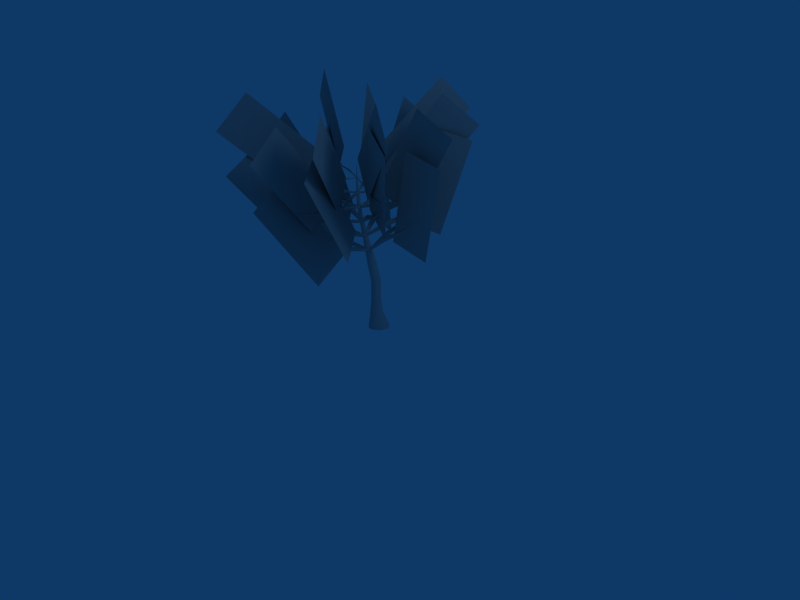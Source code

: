 # Source: great_succ_bb2_e.obj.blend  (saved by Blender 2.45.0; exported with 4.5.12 LTS)
import bpy
from mathutils import Matrix  # noqa: F401  (used for matrix-valued properties, if any)

bpy.ops.wm.read_factory_settings(use_empty=True)
scene = bpy.context.scene
scene.name = 'Scene'

# ---- collections
col_collection_1 = bpy.data.collections.new('Collection 1'); scene.collection.children.link(col_collection_1)

# ---- materials (node trees are filled in below, after node groups)
mat_pmat3 = bpy.data.materials.new('pmat3')
mat_pmat3.alpha_threshold = 0.0
mat_pmat3.diffuse_color = (0.7, 0.7, 0.7, 1.0)
mat_pmat3.roughness = 0.5
mat_pmat3.line_color = (0.0, 0.0, 0.0, 1.0)
mat_pmat1 = bpy.data.materials.new('pmat1')
mat_pmat1.alpha_threshold = 0.0
mat_pmat1.diffuse_color = (0.7, 0.7, 0.7, 1.0)
mat_pmat1.roughness = 0.5
mat_pmat1.line_color = (0.0, 0.0, 0.0, 1.0)
mat_pmat2 = bpy.data.materials.new('pmat2')
mat_pmat2.alpha_threshold = 0.0
mat_pmat2.diffuse_color = (0.7, 0.7, 0.7, 1.0)
mat_pmat2.roughness = 0.5
mat_pmat2.line_color = (0.0, 0.0, 0.0, 1.0)

# ---- material node trees

# ---- world
world_world = bpy.data.worlds.new('World'); scene.world = world_world
world_world.color = (0.05656, 0.2208, 0.4)
world_world.use_sun_shadow = False
world_world.sun_shadow_jitter_overblur = 0.0
world_world.cycles.sampling_method = 'MANUAL'
world_world.cycles.sample_map_resolution = 256

# ---- cameras
cam_camera = bpy.data.cameras.new('Camera')
cam_camera.passepartout_alpha = 0.2
cam_camera.clip_end = 100.0
cam_camera.lens = 35.0
cam_camera.ortho_scale = 7.314
cam_camera.show_passepartout = False
cam_camera.show_safe_areas = True
cam_camera.dof.focus_distance = 0.0
cam_camera.dof.aperture_fstop = 128.0

# ---- lights
light_spot = bpy.data.lights.new('Spot', 'POINT')
light_spot.transmission_factor = 0.0
light_spot.cutoff_distance = 30.0
light_spot.energy = 100.0
light_spot.shadow_buffer_clip_start = 1.001
light_spot.shadow_soft_size = 1.0
light_spot.shadow_maximum_resolution = 0.006
light_spot.use_absolute_resolution = True
light_spot.cycles.use_multiple_importance_sampling = False

# ---- meshes
me_plant_pmat3 = bpy.data.meshes.new('plant_pmat3')
me_plant_pmat3.from_pydata([(4.591, 0.0, 19.63), (2.775, 0.0, 10.31), (7.192, 0.0, 9.447), (9.008, 0.0, 18.77), (-3.297, 8.001, 17.0), (-0.3938, 3.462, 9.17), (0.2713, 7.415, 7.125), (-2.632, 11.95, 14.95), (-10.62, 1e-06, 14.49), (-3.711, 1e-06, 7.968), (-6.801, 1e-06, 4.696), (-13.71, 2e-06, 11.22), (-3.297, -8.001, 17.0), (-0.3938, -3.462, 9.17), (0.2713, -7.415, 7.125), (-2.632, -11.95, 14.95), (2.923, 4.536, 20.89), (1.558, 1.787, 11.9), (5.346, 3.889, 10.68), (6.711, 6.638, 19.67), (-7.889, 6.772, 17.48), (-2.865, 2.894, 10.41), (-4.202, 6.189, 7.65), (-9.226, 10.07, 14.72), (-10.17, -4.289, 16.75), (-3.872, -1.852, 10.06), (-6.353, -3.959, 6.958), (-12.65, -6.396, 13.64), (0.4233, -7.007, 20.11), (0.6086, -2.832, 11.58), (3.258, -6.122, 10.03), (3.073, -10.3, 18.56), (-0.453, 7.739, 21.3), (-0.508, 2.955, 13.09), (1.59, 6.388, 11.08), (1.645, 11.17, 19.29), (-11.17, 3.455, 18.66), (-4.742, 1.382, 11.98), (-7.521, 2.97, 8.812), (-13.95, 5.042, 15.5), (-7.258, -7.592, 19.63), (-3.156, -2.995, 12.4), (-4.115, -6.438, 9.662), (-8.217, -11.04, 16.89), (3.712, -3.609, 22.31), (1.009, -1.34, 13.49), (4.908, -2.917, 11.89), (7.611, -5.185, 20.71), (-4.732, 8.699, 21.81), (-2.805, 3.068, 14.41), (-2.813, 6.649, 11.68), (-4.739, 12.28, 19.09), (-12.21, -1.024, 20.65), (-5.497, -0.3677, 13.95), (-8.639, -0.7962, 10.76), (-15.35, -1.453, 17.45), (-2.687, -8.726, 22.13), (-2.085, -3.06, 14.53), (-1.252, -6.637, 11.93), (-1.854, -12.3, 19.53), (5.016, 1.052, 23.32), (0.5427, 0.3599, 14.97), (4.477, 0.7844, 12.83), (8.951, 1.477, 21.18), (-8.851, 7.316, 22.91), (-4.589, 2.285, 16.07), (-6.377, 5.0, 12.96), (-10.64, 10.03, 19.8), (-10.74, -5.408, 22.78), (-5.184, -1.692, 16.03), (-7.677, -3.703, 12.87), (-13.23, -7.419, 19.62), (1.98, -7.363, 23.69), (-1.227, -2.272, 16.34), (0.9847, -4.976, 13.5), (4.191, -10.07, 20.85), (3.898, 5.455, 23.83), (-0.6403, 1.679, 16.38), (2.27, 3.679, 13.59), (6.808, 7.455, 21.04), (-11.81, 4.012, 24.33), (-5.437, 1.075, 17.93), (-8.172, 2.388, 14.6), (-14.54, 5.324, 21.01), (-7.284, -8.545, 24.41), (-4.222, -2.288, 17.95), (-5.475, -5.081, 14.65), (-8.536, -11.34, 21.11), (5.286, -4.02, 24.63), (-0.8634, -1.073, 18.02), (1.983, -2.383, 14.79), (8.132, -5.329, 21.4), (0.7462, 8.553, 24.55), (-2.074, 2.286, 17.99), (-0.7048, 5.076, 14.74), (2.116, 11.34, 21.3)], [], [(0, 1, 2, 3), (4, 5, 6, 7), (8, 9, 10, 11), (12, 13, 14, 15), (16, 17, 18, 19), (20, 21, 22, 23), (24, 25, 26, 27), (28, 29, 30, 31), (32, 33, 34, 35), (36, 37, 38, 39), (40, 41, 42, 43), (44, 45, 46, 47), (48, 49, 50, 51), (52, 53, 54, 55), (56, 57, 58, 59), (60, 61, 62, 63), (64, 65, 66, 67), (68, 69, 70, 71), (72, 73, 74, 75), (76, 77, 78, 79), (80, 81, 82, 83), (84, 85, 86, 87), (88, 89, 90, 91), (92, 93, 94, 95)])
_uv = me_plant_pmat3.uv_layers.new(name='UVTex')
_uv.uv.foreach_set('vector', [0.0, 0.0, 1.0, 0.0, 1.0, 1.0, 0.0, 1.0, 0.0, 0.0, 1.0, 0.0, 1.0, 1.0, 0.0, 1.0, 0.0, 0.0, 1.0, 0.0, 1.0, 1.0, 0.0, 1.0, 0.0, 0.0, 1.0, 0.0, 1.0, 1.0, 0.0, 1.0, 0.0, 0.0, 1.0, 0.0, 1.0, 1.0, 0.0, 1.0, 0.0, 0.0, 1.0, 0.0, 1.0, 1.0, 0.0, 1.0, 0.0, 0.0, 1.0, 0.0, 1.0, 1.0, 0.0, 1.0, 0.0, 0.0, 1.0, 0.0, 1.0, 1.0, 0.0, 1.0, 0.0, 0.0, 1.0, 0.0, 1.0, 1.0, 0.0, 1.0, 0.0, 0.0, 1.0, 0.0, 1.0, 1.0, 0.0, 1.0, 0.0, 0.0, 1.0, 0.0, 1.0, 1.0, 0.0, 1.0, 0.0, 0.0, 1.0, 0.0, 1.0, 1.0, 0.0, 1.0, 0.0, 0.0, 1.0, 0.0, 1.0, 1.0, 0.0, 1.0, 0.0, 0.0, 1.0, 0.0, 1.0, 1.0, 0.0, 1.0, 0.0, 0.0, 1.0, 0.0, 1.0, 1.0, 0.0, 1.0, 0.0, 0.0, 1.0, 0.0, 1.0, 1.0, 0.0, 1.0, 0.0, 0.0, 1.0, 0.0, 1.0, 1.0, 0.0, 1.0, 0.0, 0.0, 1.0, 0.0, 1.0, 1.0, 0.0, 1.0, 0.0, 0.0, 1.0, 0.0, 1.0, 1.0, 0.0, 1.0, 0.0, 0.0, 1.0, 0.0, 1.0, 1.0, 0.0, 1.0, 0.0, 0.0, 1.0, 0.0, 1.0, 1.0, 0.0, 1.0, 0.0, 0.0, 1.0, 0.0, 1.0, 1.0, 0.0, 1.0, 0.0, 0.0, 1.0, 0.0, 1.0, 1.0, 0.0, 1.0, 0.0, 0.0, 1.0, 0.0, 1.0, 1.0, 0.0, 1.0])
me_plant_pmat3.materials.append(mat_pmat3)
me_plant_pmat3.use_remesh_preserve_volume = False
me_plant_pmat3.use_remesh_preserve_attributes = False
me_plant_pmat3.use_mirror_vertex_groups = False
me_plant_pmat3.update()
me_plant_pmat1 = bpy.data.meshes.new('plant_pmat1')
me_plant_pmat1.from_pydata([(-3.21, 0.0, 23.55), (-3.21, -0.1318, 21.15), (-3.132, -0.1066, 21.15), (-3.21, 0.0, 23.55), (-3.085, -0.04073, 21.15), (-3.21, 0.0, 23.55), (-3.085, 0.04073, 21.15), (-3.21, 0.0, 23.55), (-3.132, 0.1066, 21.15), (-3.21, 0.0, 23.55), (-3.21, 0.1318, 21.15), (-3.21, 0.0, 23.55), (-3.287, 0.1066, 21.15), (-3.21, 0.0, 23.55), (-3.335, 0.04073, 21.14), (-3.21, 0.0, 23.55), (-3.335, -0.04073, 21.14), (-3.21, 0.0, 23.55), (-3.287, -0.1066, 21.15), (-3.21, 0.0, 23.55), (-3.107, -0.2413, 18.75), (-2.965, -0.1952, 18.76), (-2.878, -0.07457, 18.77), (-2.878, 0.07457, 18.77), (-2.965, 0.1952, 18.76), (-3.107, 0.2413, 18.75), (-3.248, 0.1952, 18.74), (-3.335, 0.07457, 18.73), (-3.335, -0.07457, 18.73), (-3.248, -0.1952, 18.74), (-2.748, -0.3068, 16.38), (-2.572, -0.2482, 16.41), (-2.463, -0.0948, 16.44), (-2.463, 0.0948, 16.44), (-2.572, 0.2482, 16.41), (-2.748, 0.3068, 16.38), (-2.925, 0.2482, 16.34), (-3.034, 0.0948, 16.32), (-3.034, -0.0948, 16.32), (-2.925, -0.2482, 16.34), (-2.108, -0.3257, 14.06), (-1.925, -0.2635, 14.12), (-1.813, -0.1007, 14.16), (-1.813, 0.1007, 14.16), (-1.925, 0.2635, 14.12), (-2.108, 0.3257, 14.06), (-2.29, 0.2635, 14.01), (-2.403, 0.1007, 13.97), (-2.403, -0.1007, 13.97), (-2.29, -0.2635, 14.01), (-1.299, -0.5254, 11.8), (-1.025, -0.4251, 11.87), (-0.8564, -0.1624, 11.91), (-0.8564, 0.1624, 11.91), (-1.025, 0.4251, 11.87), (-1.299, 0.5254, 11.8), (-1.572, 0.4251, 11.74), (-1.741, 0.1624, 11.7), (-1.741, -0.1624, 11.7), (-1.572, -0.4251, 11.74), (-0.5473, -0.656, 9.556), (-0.1803, -0.5307, 9.606), (0.04653, -0.2027, 9.636), (0.04653, 0.2027, 9.636), (-0.1803, 0.5307, 9.606), (-0.5473, 0.656, 9.556), (-0.9143, 0.5307, 9.507), (-1.141, 0.2027, 9.476), (-1.141, -0.2027, 9.476), (-0.9143, -0.5307, 9.507), (0.1219, -0.6778, 7.2), (0.5141, -0.5484, 7.218), (0.7565, -0.2095, 7.229), (0.7565, 0.2095, 7.229), (0.5141, 0.5484, 7.218), (0.1219, 0.6778, 7.2), (-0.2703, 0.5484, 7.182), (-0.5127, 0.2095, 7.171), (-0.5127, -0.2095, 7.171), (-0.2703, -0.5484, 7.182), (0.07047, -0.688, 4.8), (0.4586, -0.5566, 4.8), (0.6986, -0.2126, 4.8), (0.6986, 0.2126, 4.8), (0.4586, 0.5566, 4.8), (0.07047, 0.688, 4.8), (-0.3177, 0.5566, 4.8), (-0.5576, 0.2126, 4.8), (-0.5576, -0.2126, 4.8), (-0.3177, -0.5566, 4.8), (0.07047, -0.9046, 2.4), (0.5809, -0.7318, 2.4), (0.8963, -0.2795, 2.4), (0.8963, 0.2795, 2.4), (0.5809, 0.7318, 2.4), (0.07047, 0.9046, 2.4), (-0.4399, 0.7318, 2.4), (-0.7554, 0.2795, 2.4), (-0.7554, -0.2795, 2.4), (-0.4399, -0.7318, 2.4), (0.07047, -1.253, 0.0), (0.7773, -1.013, 0.0), (1.518, -0.3871, 0.0), (1.683, 0.7876, 0.0), (1.246, 1.414, 0.0), (0.07047, 1.992, 0.0), (-0.6363, 1.013, 0.0), (-1.073, 0.3871, 0.0), (-1.073, -0.3871, 0.0), (-0.6363, -1.013, 0.0)], [], [(0, 1, 2, 3), (3, 2, 4, 5), (5, 4, 6, 7), (7, 6, 8, 9), (9, 8, 10, 11), (11, 10, 12, 13), (13, 12, 14, 15), (15, 14, 16, 17), (17, 16, 18, 19), (1, 0, 19, 18), (1, 20, 21, 2), (2, 21, 22, 4), (4, 22, 23, 6), (6, 23, 24, 8), (8, 24, 25, 10), (10, 25, 26, 12), (12, 26, 27, 14), (14, 27, 28, 16), (16, 28, 29, 18), (18, 29, 20, 1), (20, 30, 31, 21), (21, 31, 32, 22), (22, 32, 33, 23), (23, 33, 34, 24), (24, 34, 35, 25), (25, 35, 36, 26), (26, 36, 37, 27), (27, 37, 38, 28), (28, 38, 39, 29), (29, 39, 30, 20), (30, 40, 41, 31), (31, 41, 42, 32), (32, 42, 43, 33), (33, 43, 44, 34), (34, 44, 45, 35), (35, 45, 46, 36), (36, 46, 47, 37), (37, 47, 48, 38), (38, 48, 49, 39), (39, 49, 40, 30), (40, 50, 51, 41), (41, 51, 52, 42), (42, 52, 53, 43), (43, 53, 54, 44), (44, 54, 55, 45), (45, 55, 56, 46), (46, 56, 57, 47), (47, 57, 58, 48), (48, 58, 59, 49), (49, 59, 50, 40), (50, 60, 61, 51), (51, 61, 62, 52), (52, 62, 63, 53), (53, 63, 64, 54), (54, 64, 65, 55), (55, 65, 66, 56), (56, 66, 67, 57), (57, 67, 68, 58), (58, 68, 69, 59), (59, 69, 60, 50), (60, 70, 71, 61), (61, 71, 72, 62), (62, 72, 73, 63), (63, 73, 74, 64), (64, 74, 75, 65), (65, 75, 76, 66), (66, 76, 77, 67), (67, 77, 78, 68), (68, 78, 79, 69), (69, 79, 70, 60), (70, 80, 81, 71), (71, 81, 82, 72), (72, 82, 83, 73), (73, 83, 84, 74), (74, 84, 85, 75), (75, 85, 86, 76), (76, 86, 87, 77), (77, 87, 88, 78), (78, 88, 89, 79), (79, 89, 80, 70), (80, 90, 91, 81), (81, 91, 92, 82), (82, 92, 93, 83), (83, 93, 94, 84), (84, 94, 95, 85), (85, 95, 96, 86), (86, 96, 97, 87), (87, 97, 98, 88), (88, 98, 99, 89), (89, 99, 90, 80), (90, 100, 101, 91), (91, 101, 102, 92), (92, 102, 103, 93), (93, 103, 104, 94), (94, 104, 105, 95), (95, 105, 106, 96), (96, 106, 107, 97), (97, 107, 108, 98), (98, 108, 109, 99), (99, 109, 100, 90)])
me_plant_pmat1.polygons.foreach_set('use_smooth', [True] * 100)
_uv = me_plant_pmat1.uv_layers.new(name='UVTex')
_uv.uv.foreach_set('vector', [0.0, 1.0, 0.0, 0.9, 0.1, 0.9, 0.1, 1.0, 0.1, 1.0, 0.1, 0.9, 0.2, 0.9, 0.2, 1.0, 0.2, 1.0, 0.2, 0.9, 0.3, 0.9, 0.3, 1.0, 0.3, 1.0, 0.3, 0.9, 0.4, 0.9, 0.4, 1.0, 0.4, 1.0, 0.4, 0.9, 0.5, 0.9, 0.5, 1.0, 0.5, 1.0, 0.5, 0.9, 0.6, 0.9, 0.6, 1.0, 0.6, 1.0, 0.6, 0.9, 0.7, 0.9, 0.7, 1.0, 0.7, 1.0, 0.7, 0.9, 0.8, 0.9, 0.8, 1.0, 0.8, 1.0, 0.8, 0.9, 0.9, 0.9, 0.9, 1.0, 1.0, 0.9, 1.0, 1.0, 0.9, 1.0, 0.9, 0.9, 0.0, 0.9, 0.0, 0.8, 0.1, 0.8, 0.1, 0.9, 0.1, 0.9, 0.1, 0.8, 0.2, 0.8, 0.2, 0.9, 0.2, 0.9, 0.2, 0.8, 0.3, 0.8, 0.3, 0.9, 0.3, 0.9, 0.3, 0.8, 0.4, 0.8, 0.4, 0.9, 0.4, 0.9, 0.4, 0.8, 0.5, 0.8, 0.5, 0.9, 0.5, 0.9, 0.5, 0.8, 0.6, 0.8, 0.6, 0.9, 0.6, 0.9, 0.6, 0.8, 0.7, 0.8, 0.7, 0.9, 0.7, 0.9, 0.7, 0.8, 0.8, 0.8, 0.8, 0.9, 0.8, 0.9, 0.8, 0.8, 0.9, 0.8, 0.9, 0.9, 0.9, 0.9, 0.9, 0.8, 1.0, 0.8, 1.0, 0.9, 0.0, 0.8, 0.0, 0.7, 0.1, 0.7, 0.1, 0.8, 0.1, 0.8, 0.1, 0.7, 0.2, 0.7, 0.2, 0.8, 0.2, 0.8, 0.2, 0.7, 0.3, 0.7, 0.3, 0.8, 0.3, 0.8, 0.3, 0.7, 0.4, 0.7, 0.4, 0.8, 0.4, 0.8, 0.4, 0.7, 0.5, 0.7, 0.5, 0.8, 0.5, 0.8, 0.5, 0.7, 0.6, 0.7, 0.6, 0.8, 0.6, 0.8, 0.6, 0.7, 0.7, 0.7, 0.7, 0.8, 0.7, 0.8, 0.7, 0.7, 0.8, 0.7, 0.8, 0.8, 0.8, 0.8, 0.8, 0.7, 0.9, 0.7, 0.9, 0.8, 0.9, 0.8, 0.9, 0.7, 1.0, 0.7, 1.0, 0.8, 0.0, 0.7, 0.0, 0.6, 0.1, 0.6, 0.1, 0.7, 0.1, 0.7, 0.1, 0.6, 0.2, 0.6, 0.2, 0.7, 0.2, 0.7, 0.2, 0.6, 0.3, 0.6, 0.3, 0.7, 0.3, 0.7, 0.3, 0.6, 0.4, 0.6, 0.4, 0.7, 0.4, 0.7, 0.4, 0.6, 0.5, 0.6, 0.5, 0.7, 0.5, 0.7, 0.5, 0.6, 0.6, 0.6, 0.6, 0.7, 0.6, 0.7, 0.6, 0.6, 0.7, 0.6, 0.7, 0.7, 0.7, 0.7, 0.7, 0.6, 0.8, 0.6, 0.8, 0.7, 0.8, 0.7, 0.8, 0.6, 0.9, 0.6, 0.9, 0.7, 0.9, 0.7, 0.9, 0.6, 1.0, 0.6, 1.0, 0.7, 0.0, 0.6, 0.0, 0.5, 0.1, 0.5, 0.1, 0.6, 0.1, 0.6, 0.1, 0.5, 0.2, 0.5, 0.2, 0.6, 0.2, 0.6, 0.2, 0.5, 0.3, 0.5, 0.3, 0.6, 0.3, 0.6, 0.3, 0.5, 0.4, 0.5, 0.4, 0.6, 0.4, 0.6, 0.4, 0.5, 0.5, 0.5, 0.5, 0.6, 0.5, 0.6, 0.5, 0.5, 0.6, 0.5, 0.6, 0.6, 0.6, 0.6, 0.6, 0.5, 0.7, 0.5, 0.7, 0.6, 0.7, 0.6, 0.7, 0.5, 0.8, 0.5, 0.8, 0.6, 0.8, 0.6, 0.8, 0.5, 0.9, 0.5, 0.9, 0.6, 0.9, 0.6, 0.9, 0.5, 1.0, 0.5, 1.0, 0.6, 0.0, 0.5, 0.0, 0.4, 0.1, 0.4, 0.1, 0.5, 0.1, 0.5, 0.1, 0.4, 0.2, 0.4, 0.2, 0.5, 0.2, 0.5, 0.2, 0.4, 0.3, 0.4, 0.3, 0.5, 0.3, 0.5, 0.3, 0.4, 0.4, 0.4, 0.4, 0.5, 0.4, 0.5, 0.4, 0.4, 0.5, 0.4, 0.5, 0.5, 0.5, 0.5, 0.5, 0.4, 0.6, 0.4, 0.6, 0.5, 0.6, 0.5, 0.6, 0.4, 0.7, 0.4, 0.7, 0.5, 0.7, 0.5, 0.7, 0.4, 0.8, 0.4, 0.8, 0.5, 0.8, 0.5, 0.8, 0.4, 0.9, 0.4, 0.9, 0.5, 0.9, 0.5, 0.9, 0.4, 1.0, 0.4, 1.0, 0.5, 0.0, 0.4, 0.0, 0.3, 0.1, 0.3, 0.1, 0.4, 0.1, 0.4, 0.1, 0.3, 0.2, 0.3, 0.2, 0.4, 0.2, 0.4, 0.2, 0.3, 0.3, 0.3, 0.3, 0.4, 0.3, 0.4, 0.3, 0.3, 0.4, 0.3, 0.4, 0.4, 0.4, 0.4, 0.4, 0.3, 0.5, 0.3, 0.5, 0.4, 0.5, 0.4, 0.5, 0.3, 0.6, 0.3, 0.6, 0.4, 0.6, 0.4, 0.6, 0.3, 0.7, 0.3, 0.7, 0.4, 0.7, 0.4, 0.7, 0.3, 0.8, 0.3, 0.8, 0.4, 0.8, 0.4, 0.8, 0.3, 0.9, 0.3, 0.9, 0.4, 0.9, 0.4, 0.9, 0.3, 1.0, 0.3, 1.0, 0.4, 0.0, 0.3, 0.0, 0.2, 0.1, 0.2, 0.1, 0.3, 0.1, 0.3, 0.1, 0.2, 0.2, 0.2, 0.2, 0.3, 0.2, 0.3, 0.2, 0.2, 0.3, 0.2, 0.3, 0.3, 0.3, 0.3, 0.3, 0.2, 0.4, 0.2, 0.4, 0.3, 0.4, 0.3, 0.4, 0.2, 0.5, 0.2, 0.5, 0.3, 0.5, 0.3, 0.5, 0.2, 0.6, 0.2, 0.6, 0.3, 0.6, 0.3, 0.6, 0.2, 0.7, 0.2, 0.7, 0.3, 0.7, 0.3, 0.7, 0.2, 0.8, 0.2, 0.8, 0.3, 0.8, 0.3, 0.8, 0.2, 0.9, 0.2, 0.9, 0.3, 0.9, 0.3, 0.9, 0.2, 1.0, 0.2, 1.0, 0.3, 0.0, 0.2, 0.0, 0.1, 0.1, 0.1, 0.1, 0.2, 0.1, 0.2, 0.1, 0.1, 0.2, 0.1, 0.2, 0.2, 0.2, 0.2, 0.2, 0.1, 0.3, 0.1, 0.3, 0.2, 0.3, 0.2, 0.3, 0.1, 0.4, 0.1, 0.4, 0.2, 0.4, 0.2, 0.4, 0.1, 0.5, 0.1, 0.5, 0.2, 0.5, 0.2, 0.5, 0.1, 0.6, 0.1, 0.6, 0.2, 0.6, 0.2, 0.6, 0.1, 0.7, 0.1, 0.7, 0.2, 0.7, 0.2, 0.7, 0.1, 0.8, 0.1, 0.8, 0.2, 0.8, 0.2, 0.8, 0.1, 0.9, 0.1, 0.9, 0.2, 0.9, 0.2, 0.9, 0.1, 1.0, 0.1, 1.0, 0.2, 0.0, 0.1, 0.0, 0.0, 0.1, 0.0, 0.1, 0.1, 0.1, 0.1, 0.1, 0.0, 0.2, 0.0, 0.2, 0.1, 0.2, 0.1, 0.2, 0.0, 0.3, 0.0, 0.3, 0.1, 0.3, 0.1, 0.3, 0.0, 0.4, 0.0, 0.4, 0.1, 0.4, 0.1, 0.4, 0.0, 0.5, 0.0, 0.5, 0.1, 0.5, 0.1, 0.5, 0.0, 0.6, 0.0, 0.6, 0.1, 0.6, 0.1, 0.6, 0.0, 0.7, 0.0, 0.7, 0.1, 0.7, 0.1, 0.7, 0.0, 0.8, 0.0, 0.8, 0.1, 0.8, 0.1, 0.8, 0.0, 0.9, 0.0, 0.9, 0.1, 0.9, 0.1, 0.9, 0.0, 1.0, 0.0, 1.0, 0.1])
me_plant_pmat1.materials.append(mat_pmat1)
me_plant_pmat1.use_remesh_preserve_volume = False
me_plant_pmat1.use_remesh_preserve_attributes = False
me_plant_pmat1.use_mirror_vertex_groups = False
me_plant_pmat1.update()
me_plant_pmat2 = bpy.data.meshes.new('plant_pmat2')
me_plant_pmat2.from_pydata([(8.569, -0.03402, 18.43), (5.423, -0.1875, 15.96), (5.497, -0.1326, 15.85), (8.583, -0.02406, 18.41), (5.528, 0.0, 15.8), (8.59, 0.0, 18.4), (5.497, 0.1326, 15.85), (8.583, 0.02406, 18.41), (5.423, 0.1875, 15.96), (8.569, 0.03402, 18.43), (5.35, 0.1326, 16.07), (8.554, 0.02406, 18.45), (5.319, 0.0, 16.11), (8.548, 0.0, 18.45), (5.35, -0.1326, 16.07), (8.554, -0.02406, 18.45), (1.943, -0.3567, 13.98), (2.084, -0.2522, 13.78), (2.143, 0.0, 13.69), (2.084, 0.2522, 13.78), (1.943, 0.3567, 13.98), (1.801, 0.2522, 14.19), (1.743, 0.0, 14.28), (1.801, -0.2522, 14.19), (-1.178, -0.1701, 11.48), (-1.103, -0.1203, 11.39), (-1.072, 0.0, 11.35), (-1.103, 0.1203, 11.39), (-1.178, 0.1701, 11.48), (-1.254, 0.1203, 11.58), (-1.285, 0.0, 11.62), (-1.254, -0.1203, 11.58), (-2.47, 11.38, 14.93), (-1.896, 7.688, 13.51), (-1.905, 7.727, 13.37), (-2.472, 11.39, 14.91), (-2.013, 7.742, 13.27), (-2.491, 11.39, 14.89), (-2.155, 7.724, 13.28), (-2.517, 11.39, 14.89), (-2.249, 7.684, 13.38), (-2.534, 11.38, 14.91), (-2.24, 7.645, 13.52), (-2.532, 11.37, 14.94), (-2.132, 7.63, 13.61), (-2.512, 11.36, 14.95), (-1.99, 7.648, 13.61), (-2.487, 11.37, 14.95), (-1.283, 3.785, 12.84), (-1.299, 3.851, 12.58), (-1.503, 3.873, 12.4), (-1.774, 3.839, 12.41), (-1.953, 3.769, 12.6), (-1.936, 3.704, 12.87), (-1.733, 3.681, 13.05), (-1.462, 3.715, 13.04), (-1.018, 0.0, 11.54), (-1.027, 0.03958, 11.42), (-1.125, 0.05598, 11.33), (-1.254, 0.03958, 11.34), (-1.339, 0.0, 11.43), (-1.33, -0.03958, 11.55), (-1.232, -0.05598, 11.63), (-1.103, -0.03958, 11.63), (-13.12, 0.03402, 11.49), (-9.151, 0.1875, 11.0), (-9.152, 0.1326, 10.86), (-13.12, 0.02406, 11.47), (-9.152, 1e-06, 10.81), (-13.12, 2e-06, 11.46), (-9.152, -0.1326, 10.86), (-13.12, -0.02405, 11.47), (-9.151, -0.1875, 11.0), (-13.12, -0.03402, 11.49), (-9.151, -0.1326, 11.13), (-13.12, -0.02405, 11.52), (-9.15, 1e-06, 11.18), (-13.12, 2e-06, 11.53), (-9.151, 0.1326, 11.13), (-13.12, 0.02406, 11.52), (-5.178, 0.3567, 11.46), (-5.163, 0.2522, 11.21), (-5.157, 1e-06, 11.11), (-5.163, -0.2522, 11.21), (-5.178, -0.3567, 11.46), (-5.194, -0.2522, 11.71), (-5.2, 1e-06, 11.82), (-5.194, 0.2522, 11.71), (-1.178, 0.1701, 11.48), (-1.178, 0.1203, 11.36), (-1.178, 0.0, 11.31), (-1.178, -0.1203, 11.36), (-1.178, -0.1701, 11.48), (-1.179, -0.1203, 11.6), (-1.179, 0.0, 11.65), (-1.179, 0.1203, 11.6), (-2.534, -11.38, 14.91), (-2.249, -7.684, 13.38), (-2.155, -7.724, 13.28), (-2.517, -11.39, 14.89), (-2.013, -7.742, 13.27), (-2.491, -11.39, 14.89), (-1.905, -7.727, 13.37), (-2.472, -11.39, 14.91), (-1.896, -7.688, 13.51), (-2.47, -11.38, 14.93), (-1.99, -7.648, 13.61), (-2.487, -11.37, 14.95), (-2.132, -7.63, 13.61), (-2.512, -11.36, 14.95), (-2.24, -7.645, 13.52), (-2.532, -11.37, 14.94), (-1.953, -3.769, 12.6), (-1.774, -3.839, 12.41), (-1.503, -3.873, 12.4), (-1.299, -3.851, 12.58), (-1.283, -3.785, 12.84), (-1.462, -3.715, 13.04), (-1.733, -3.681, 13.05), (-1.936, -3.704, 12.87), (-1.339, 0.0, 11.43), (-1.254, -0.03958, 11.34), (-1.125, -0.05598, 11.33), (-1.027, -0.03958, 11.42), (-1.018, 0.0, 11.54), (-1.103, 0.03958, 11.63), (-1.232, 0.05598, 11.63), (-1.33, 0.03958, 11.55), (6.356, 6.278, 19.42), (3.79, 4.113, 17.24), (3.828, 4.178, 17.12), (6.364, 6.291, 19.4), (3.785, 4.299, 17.04), (6.357, 6.313, 19.38), (3.687, 4.405, 17.07), (6.339, 6.332, 19.39), (3.59, 4.435, 17.17), (6.32, 6.337, 19.41), (3.552, 4.37, 17.3), (6.312, 6.324, 19.43), (3.595, 4.25, 17.37), (6.319, 6.301, 19.44), (3.693, 4.143, 17.35), (6.337, 6.282, 19.44), (0.9819, 1.743, 15.65), (1.053, 1.865, 15.4), (0.9711, 2.094, 15.27), (0.7838, 2.297, 15.31), (0.601, 2.354, 15.52), (0.5296, 2.232, 15.76), (0.6117, 2.003, 15.9), (0.799, 1.801, 15.85), (-1.788, -0.147, 13.45), (-1.747, -0.0838, 13.34), (-1.782, 0.0285, 13.27), (-1.873, 0.1241, 13.3), (-1.966, 0.147, 13.39), (-2.007, 0.0838, 13.5), (-1.971, -0.0285, 13.56), (-1.881, -0.1241, 13.54), (-8.806, 9.625, 14.88), (-6.396, 6.556, 14.01), (-6.421, 6.56, 13.86), (-8.812, 9.628, 14.85), (-6.521, 6.5, 13.77), (-8.831, 9.618, 14.84), (-6.638, 6.413, 13.79), (-8.852, 9.602, 14.84), (-6.703, 6.349, 13.9), (-8.863, 9.589, 14.86), (-6.679, 6.345, 14.05), (-8.857, 9.586, 14.89), (-6.579, 6.405, 14.14), (-8.837, 9.595, 14.9), (-6.462, 6.492, 14.12), (-8.816, 9.611, 14.9), (-3.914, 3.414, 14.03), (-3.953, 3.41, 13.75), (-4.139, 3.29, 13.58), (-4.362, 3.125, 13.61), (-4.493, 3.012, 13.83), (-4.454, 3.017, 14.11), (-4.269, 3.137, 14.28), (-4.045, 3.301, 14.25), (-1.737, 0.09373, 13.46), (-1.76, 0.09789, 13.33), (-1.852, 0.04471, 13.25), (-1.958, -0.03467, 13.27), (-2.016, -0.09373, 13.37), (-1.993, -0.09789, 13.5), (-1.902, -0.04471, 13.58), (-1.796, 0.03467, 13.57), (-12.14, -6.088, 13.87), (-8.832, -3.93, 13.22), (-8.796, -4.0, 13.09), (-12.14, -6.102, 13.85), (-8.723, -4.124, 13.06), (-12.13, -6.125, 13.84), (-8.657, -4.229, 13.14), (-12.11, -6.143, 13.86), (-8.635, -4.254, 13.28), (-12.11, -6.146, 13.88), (-8.671, -4.184, 13.41), (-12.11, -6.132, 13.9), (-8.744, -4.06, 13.44), (-12.12, -6.109, 13.91), (-8.81, -3.955, 13.36), (-12.14, -6.091, 13.89), (-5.493, -1.738, 13.5), (-5.412, -1.864, 13.26), (-5.271, -2.098, 13.2), (-5.152, -2.303, 13.35), (-5.126, -2.359, 13.62), (-5.206, -2.233, 13.86), (-5.347, -1.999, 13.92), (-5.466, -1.794, 13.77), (-1.966, 0.147, 13.39), (-1.933, 0.0838, 13.28), (-1.867, -0.0285, 13.25), (-1.807, -0.1241, 13.32), (-1.788, -0.147, 13.45), (-1.821, -0.0838, 13.56), (-1.886, 0.0285, 13.59), (-1.947, 0.1241, 13.52), (2.854, -9.804, 18.38), (1.191, -6.727, 16.43), (1.295, -6.727, 16.32), (2.874, -9.805, 18.37), (1.429, -6.668, 16.31), (2.898, -9.794, 18.36), (1.515, -6.584, 16.4), (2.913, -9.778, 18.38), (1.501, -6.526, 16.53), (2.91, -9.766, 18.4), (1.397, -6.527, 16.63), (2.89, -9.764, 18.42), (1.263, -6.586, 16.65), (2.865, -9.775, 18.42), (1.177, -6.669, 16.56), (2.851, -9.791, 18.41), (-0.61, -3.403, 15.12), (-0.4129, -3.399, 14.92), (-0.158, -3.286, 14.89), (0.005443, -3.13, 15.06), (-0.01829, -3.023, 15.32), (-0.2153, -3.027, 15.51), (-0.4702, -3.14, 15.54), (-0.6337, -3.296, 15.37), (-2.016, -0.09373, 13.37), (-1.919, -0.09789, 13.28), (-1.797, -0.04471, 13.27), (-1.722, 0.03467, 13.34), (-1.737, 0.09373, 13.46), (-1.834, 0.09789, 13.56), (-1.956, 0.04471, 13.57), (-2.031, -0.03467, 13.49), (1.514, 10.6, 19.23), (0.3686, 7.101, 17.67), (0.3638, 7.149, 17.53), (1.514, 10.61, 19.2), (0.2642, 7.214, 17.45), (1.496, 10.63, 19.19), (0.1281, 7.258, 17.47), (1.471, 10.63, 19.19), (0.0352, 7.255, 17.58), (1.454, 10.63, 19.21), (0.03997, 7.206, 17.72), (1.454, 10.62, 19.23), (0.1396, 7.141, 17.8), (1.471, 10.61, 19.25), (0.2757, 7.097, 17.78), (1.496, 10.6, 19.24), (-0.845, 3.372, 16.85), (-0.8566, 3.458, 16.59), (-1.048, 3.578, 16.43), (-1.306, 3.662, 16.47), (-1.481, 3.661, 16.69), (-1.469, 3.575, 16.95), (-1.278, 3.455, 17.1), (-1.02, 3.371, 17.06), (-2.323, -0.07139, 15.42), (-2.326, -0.0226, 15.3), (-2.415, 0.03943, 15.23), (-2.539, 0.07837, 15.25), (-2.624, 0.07139, 15.35), (-2.622, 0.0226, 15.47), (-2.533, -0.03943, 15.54), (-2.409, -0.07837, 15.52), (-13.38, 4.85, 15.74), (-9.701, 3.394, 15.16), (-9.722, 3.358, 15.02), (-13.39, 4.845, 15.72), (-9.775, 3.243, 14.96), (-13.4, 4.825, 15.7), (-9.83, 3.116, 15.0), (-13.41, 4.801, 15.71), (-9.854, 3.051, 15.12), (-13.41, 4.788, 15.73), (-9.834, 3.087, 15.26), (-13.4, 4.794, 15.76), (-9.78, 3.202, 15.33), (-13.39, 4.814, 15.77), (-9.726, 3.33, 15.29), (-13.38, 4.837, 15.76), (-5.989, 1.941, 15.53), (-6.013, 1.866, 15.27), (-6.107, 1.644, 15.13), (-6.216, 1.404, 15.21), (-6.275, 1.287, 15.45), (-6.251, 1.362, 15.72), (-6.157, 1.584, 15.85), (-6.049, 1.824, 15.77), (-2.405, 0.1555, 15.4), (-2.423, 0.1228, 15.28), (-2.471, 0.0181, 15.21), (-2.521, -0.09718, 15.25), (-2.543, -0.1555, 15.37), (-2.525, -0.1228, 15.49), (-2.477, -0.0181, 15.55), (-2.427, 0.09718, 15.52), (-7.935, -10.5, 17.02), (-6.29, -6.991, 16.01), (-6.222, -7.043, 15.9), (-7.924, -10.52, 17.0), (-6.097, -7.111, 15.88), (-7.902, -10.53, 16.99), (-5.988, -7.155, 15.96), (-7.881, -10.54, 17.01), (-5.958, -7.149, 16.1), (-7.875, -10.53, 17.03), (-6.026, -7.096, 16.22), (-7.886, -10.52, 17.05), (-6.151, -7.028, 16.24), (-7.908, -10.51, 17.06), (-6.261, -6.984, 16.16), (-7.929, -10.5, 17.04), (-4.603, -3.362, 15.88), (-4.469, -3.453, 15.66), (-4.23, -3.58, 15.62), (-4.026, -3.671, 15.78), (-3.976, -3.671, 16.05), (-4.11, -3.58, 16.27), (-4.349, -3.453, 16.31), (-4.553, -3.362, 16.15), (-2.624, 0.07139, 15.35), (-2.564, 0.0226, 15.24), (-2.45, -0.03943, 15.22), (-2.351, -0.07837, 15.3), (-2.323, -0.07139, 15.42), (-2.384, -0.0226, 15.53), (-2.497, 0.03943, 15.55), (-2.597, 0.07837, 15.47), (7.13, -4.954, 20.52), (3.964, -3.506, 18.54), (4.042, -3.466, 18.43), (7.146, -4.948, 20.5), (4.12, -3.35, 18.39), (7.161, -4.927, 20.49), (4.151, -3.225, 18.46), (7.165, -4.904, 20.51), (4.118, -3.164, 18.58), (7.158, -4.892, 20.53), (4.04, -3.203, 18.7), (7.142, -4.898, 20.55), (3.962, -3.319, 18.73), (7.127, -4.919, 20.55), (3.931, -3.445, 18.67), (7.122, -4.942, 20.54), (0.5322, -1.939, 17.2), (0.6783, -1.863, 16.98), (0.8252, -1.641, 16.92), (0.8868, -1.404, 17.04), (0.8271, -1.289, 17.28), (0.681, -1.365, 17.5), (0.5341, -1.587, 17.57), (0.4725, -1.825, 17.45), (-2.543, -0.1555, 15.37), (-2.467, -0.1228, 15.27), (-2.394, -0.0181, 15.23), (-2.369, 0.09718, 15.29), (-2.405, 0.1555, 15.4), (-2.481, 0.1228, 15.5), (-2.553, 0.0181, 15.54), (-2.579, -0.09718, 15.48), (-4.593, 11.69, 19.21), (-3.895, 7.881, 18.21), (-3.926, 7.895, 18.09), (-4.6, 11.7, 19.18), (-4.036, 7.889, 18.02), (-4.62, 11.7, 19.17), (-4.16, 7.866, 18.05), (-4.642, 11.69, 19.18), (-4.225, 7.84, 18.16), (-4.653, 11.69, 19.2), (-4.193, 7.826, 18.28), (-4.647, 11.68, 19.22), (-4.083, 7.832, 18.35), (-4.627, 11.68, 19.23), (-3.959, 7.855, 18.32), (-4.605, 11.68, 19.22), (-3.163, 3.947, 18.09), (-3.222, 3.962, 17.85), (-3.43, 3.945, 17.72), (-3.666, 3.904, 17.78), (-3.791, 3.865, 17.98), (-3.732, 3.85, 18.22), (-3.524, 3.867, 18.35), (-3.288, 3.908, 18.29), (-2.752, 0.01806, 17.42), (-2.781, 0.03226, 17.31), (-2.881, 0.02756, 17.24), (-2.993, 0.006723, 17.27), (-3.052, -0.01806, 17.37), (-3.023, -0.03226, 17.48), (-2.923, -0.02756, 17.54), (-2.811, -0.006723, 17.52), (-14.76, -1.357, 17.7), (-10.85, -0.7602, 17.11), (-10.85, -0.8119, 17.0), (-14.77, -1.367, 17.68), (-10.83, -0.9312, 16.95), (-14.76, -1.388, 17.67), (-10.82, -1.048, 17.0), (-14.76, -1.41, 17.68), (-10.81, -1.095, 17.12), (-14.76, -1.418, 17.7), (-10.81, -1.043, 17.24), (-14.76, -1.408, 17.72), (-10.83, -0.9238, 17.29), (-14.76, -1.386, 17.73), (-10.84, -0.8066, 17.23), (-14.76, -1.365, 17.72), (-6.911, -0.1464, 17.48), (-6.892, -0.243, 17.25), (-6.862, -0.4694, 17.16), (-6.839, -0.6931, 17.26), (-6.837, -0.783, 17.49), (-6.856, -0.6864, 17.71), (-6.885, -0.4599, 17.8), (-6.908, -0.2362, 17.7), (-2.92, 0.1518, 17.39), (-2.917, 0.105, 17.28), (-2.905, -0.003279, 17.24), (-2.891, -0.1096, 17.29), (-2.884, -0.1518, 17.4), (-2.887, -0.105, 17.5), (-2.899, 0.003279, 17.55), (-2.912, 0.1096, 17.5), (-1.907, -11.71, 19.6), (-2.377, -7.9, 18.45), (-2.308, -7.913, 18.34), (-1.894, -11.71, 19.58), (-2.182, -7.907, 18.31), (-1.872, -11.71, 19.58), (-2.074, -7.886, 18.38), (-1.852, -11.7, 19.59), (-2.047, -7.861, 18.5), (-1.847, -11.7, 19.61), (-2.116, -7.847, 18.61), (-1.86, -11.69, 19.63), (-2.242, -7.853, 18.64), (-1.883, -11.69, 19.64), (-2.35, -7.875, 18.57), (-1.903, -11.7, 19.62), (-2.874, -3.941, 18.13), (-2.743, -3.957, 17.93), (-2.504, -3.944, 17.87), (-2.298, -3.908, 18.0), (-2.245, -3.871, 18.24), (-2.377, -3.854, 18.44), (-2.616, -3.868, 18.5), (-2.822, -3.903, 18.37), (-3.052, -0.01806, 17.37), (-2.988, -0.03226, 17.27), (-2.874, -0.02756, 17.25), (-2.777, -0.006723, 17.31), (-2.752, 0.01806, 17.42), (-2.815, 0.03226, 17.51), (-2.929, 0.02756, 17.54), (-3.027, 0.006723, 17.48), (8.38, 1.371, 21.12), (4.742, 0.7803, 19.56), (4.772, 0.8313, 19.44), (8.388, 1.381, 21.1), (4.773, 0.9505, 19.4), (8.389, 1.403, 21.09), (4.744, 1.068, 19.44), (8.383, 1.424, 21.1), (4.702, 1.115, 19.55), (8.373, 1.432, 21.12), (4.673, 1.064, 19.67), (8.366, 1.423, 21.14), (4.672, 0.9448, 19.72), (8.365, 1.401, 21.15), (4.701, 0.8273, 19.67), (8.371, 1.38, 21.14), (0.8745, 0.1465, 18.74), (0.9249, 0.2427, 18.52), (0.9237, 0.469, 18.43), (0.8715, 0.6927, 18.51), (0.7989, 0.7829, 18.73), (0.7485, 0.6867, 18.95), (0.7497, 0.4604, 19.05), (0.8019, 0.2366, 18.96), (-2.884, -0.1518, 17.4), (-2.853, -0.105, 17.29), (-2.85, 0.003279, 17.25), (-2.878, 0.1096, 17.29), (-2.92, 0.1518, 17.39), (-2.951, 0.105, 17.49), (-2.953, -0.003279, 17.54), (-2.926, -0.1096, 17.5), (-10.26, 9.574, 20.02), (-7.813, 6.474, 19.37), (-7.841, 6.459, 19.27), (-10.26, 9.572, 20.01), (-7.912, 6.409, 19.23), (-10.28, 9.564, 20.0), (-7.984, 6.353, 19.26), (-10.29, 9.553, 20.01), (-8.015, 6.324, 19.35), (-10.29, 9.547, 20.02), (-7.987, 6.34, 19.44), (-10.29, 9.548, 20.04), (-7.916, 6.39, 19.48), (-10.27, 9.556, 20.04), (-7.844, 6.446, 19.45), (-10.26, 9.567, 20.04), (-5.335, 3.345, 19.64), (-5.382, 3.308, 19.47), (-5.513, 3.208, 19.39), (-5.653, 3.105, 19.45), (-5.718, 3.058, 19.61), (-5.671, 3.095, 19.79), (-5.539, 3.195, 19.87), (-5.4, 3.298, 19.81), (-3.044, 0.06807, 19.44), (-3.07, 0.05418, 19.36), (-3.134, 0.008554, 19.32), (-3.199, -0.04208, 19.35), (-3.228, -0.06807, 19.43), (-3.203, -0.05418, 19.51), (-3.138, -0.008554, 19.55), (-3.073, 0.04208, 19.52), (-12.77, -7.055, 19.85), (-9.643, -4.63, 19.23), (-9.621, -4.665, 19.15), (-12.76, -7.063, 19.84), (-9.568, -4.739, 19.11), (-12.75, -7.077, 19.83), (-9.515, -4.808, 19.15), (-12.74, -7.089, 19.84), (-9.493, -4.833, 19.24), (-12.74, -7.092, 19.85), (-9.515, -4.798, 19.33), (-12.74, -7.085, 19.87), (-9.567, -4.724, 19.36), (-12.75, -7.071, 19.88), (-9.62, -4.655, 19.32), (-12.76, -7.059, 19.87), (-6.498, -2.176, 19.55), (-6.449, -2.236, 19.39), (-6.345, -2.374, 19.33), (-6.248, -2.509, 19.4), (-6.215, -2.562, 19.58), (-6.264, -2.502, 19.74), (-6.368, -2.364, 19.8), (-6.465, -2.229, 19.73), (-3.204, 0.09199, 19.43), (-3.184, 0.06057, 19.35), (-3.136, -0.00633, 19.32), (-3.088, -0.06952, 19.36), (-3.068, -0.09199, 19.44), (-3.088, -0.06057, 19.52), (-3.136, 0.00633, 19.55), (-3.184, 0.06952, 19.51), (3.827, -9.588, 20.99), (1.454, -6.508, 20.04), (1.494, -6.492, 19.95), (3.835, -9.586, 20.97), (1.57, -6.441, 19.92), (3.85, -9.578, 20.96), (1.637, -6.386, 19.96), (3.861, -9.567, 20.97), (1.656, -6.358, 20.05), (3.864, -9.56, 20.99), (1.615, -6.374, 20.14), (3.855, -9.562, 21.0), (1.539, -6.425, 20.17), (3.841, -9.571, 21.01), (1.472, -6.48, 20.13), (3.829, -9.581, 21.0), (-0.9945, -3.343, 19.97), (-0.922, -3.306, 19.8), (-0.779, -3.208, 19.74), (-0.6492, -3.105, 19.82), (-0.6087, -3.059, 20.0), (-0.6812, -3.097, 20.16), (-0.8242, -3.195, 20.22), (-0.954, -3.297, 20.14), (-3.228, -0.06807, 19.43), (-3.19, -0.05418, 19.35), (-3.121, -0.008554, 19.32), (-3.061, 0.04208, 19.36), (-3.044, 0.06807, 19.44), (-3.082, 0.05418, 19.52), (-3.151, 0.008554, 19.55), (-3.211, -0.04208, 19.51), (6.345, 7.069, 21.16), (3.304, 4.664, 20.17), (3.294, 4.698, 20.08), (6.345, 7.076, 21.14), (3.247, 4.771, 20.04), (6.337, 7.09, 21.13), (3.188, 4.841, 20.07), (6.326, 7.103, 21.14), (3.154, 4.867, 20.16), (6.318, 7.106, 21.16), (3.164, 4.833, 20.25), (6.318, 7.099, 21.17), (3.212, 4.759, 20.29), (6.326, 7.085, 21.18), (3.27, 4.689, 20.26), (6.337, 7.073, 21.17), (0.1713, 2.177, 20.06), (0.1465, 2.236, 19.88), (0.05249, 2.374, 19.81), (-0.05559, 2.508, 19.87), (-0.1145, 2.562, 20.03), (-0.08964, 2.502, 20.21), (0.004339, 2.365, 20.28), (0.1124, 2.23, 20.22), (-3.068, -0.09199, 19.44), (-3.076, -0.06057, 19.36), (-3.119, 0.00633, 19.32), (-3.172, 0.06952, 19.35), (-3.204, 0.09199, 19.43), (-3.196, 0.06057, 19.51), (-3.153, -0.00633, 19.55), (-3.1, -0.06952, 19.52), (-14.01, 5.088, 21.3), (-10.39, 3.447, 20.86), (-10.4, 3.429, 20.81), (-14.01, 5.085, 21.29), (-10.42, 3.386, 20.79), (-14.02, 5.078, 21.29), (-10.44, 3.343, 20.81), (-14.02, 5.07, 21.29), (-10.45, 3.326, 20.86), (-14.02, 5.066, 21.3), (-10.44, 3.343, 20.91), (-14.02, 5.069, 21.31), (-10.42, 3.386, 20.93), (-14.01, 5.077, 21.31), (-10.4, 3.429, 20.91), (-14.01, 5.085, 21.31), (-6.775, 1.816, 21.4), (-6.784, 1.78, 21.31), (-6.82, 1.697, 21.27), (-6.861, 1.616, 21.3), (-6.883, 1.585, 21.39), (-6.874, 1.621, 21.48), (-6.839, 1.704, 21.52), (-6.797, 1.785, 21.49), (-3.184, 0.05519, 21.49), (-3.19, 0.0389, 21.45), (-3.208, -0.000179, 21.43), (-3.227, -0.03915, 21.45), (-3.236, -0.05519, 21.49), (-3.229, -0.0389, 21.53), (-3.211, 0.000179, 21.55), (-3.193, 0.03915, 21.53), (-8.296, -10.8, 21.39), (-6.657, -7.184, 20.93), (-6.638, -7.192, 20.88), (-8.293, -10.81, 21.38), (-6.595, -7.213, 20.86), (-8.285, -10.81, 21.38), (-6.552, -7.233, 20.88), (-8.277, -10.81, 21.39), (-6.535, -7.241, 20.93), (-8.274, -10.81, 21.39), (-6.554, -7.233, 20.98), (-8.276, -10.81, 21.4), (-6.597, -7.212, 21.0), (-8.284, -10.81, 21.41), (-6.64, -7.192, 20.98), (-8.292, -10.8, 21.4), (-5.025, -3.566, 21.43), (-4.987, -3.577, 21.34), (-4.904, -3.613, 21.3), (-4.824, -3.654, 21.34), (-4.794, -3.675, 21.43), (-4.832, -3.664, 21.52), (-4.915, -3.628, 21.56), (-4.995, -3.587, 21.52), (-3.265, 0.02592, 21.49), (-3.248, 0.0186, 21.45), (-3.209, 0.000381, 21.43), (-3.17, -0.01806, 21.45), (-3.155, -0.02592, 21.49), (-3.172, -0.0186, 21.53), (-3.211, -0.000381, 21.55), (-3.25, 0.01806, 21.53), (7.594, -5.088, 21.66), (3.983, -3.453, 21.12), (3.992, -3.435, 21.07), (7.596, -5.085, 21.65), (4.013, -3.392, 21.05), (7.6, -5.078, 21.65), (4.033, -3.349, 21.07), (7.603, -5.07, 21.65), (4.04, -3.331, 21.12), (7.604, -5.066, 21.66), (4.031, -3.349, 21.17), (7.601, -5.069, 21.67), (4.01, -3.392, 21.18), (7.597, -5.077, 21.67), (3.991, -3.435, 21.16), (7.594, -5.085, 21.67), (0.356, -1.816, 21.53), (0.3685, -1.78, 21.44), (0.4055, -1.697, 21.4), (0.4454, -1.616, 21.44), (0.4649, -1.585, 21.53), (0.4524, -1.621, 21.62), (0.4154, -1.704, 21.66), (0.3755, -1.785, 21.62), (-3.236, -0.05519, 21.49), (-3.228, -0.0389, 21.45), (-3.209, 0.000179, 21.43), (-3.191, 0.03915, 21.45), (-3.184, 0.05519, 21.49), (-3.192, 0.0389, 21.53), (-3.211, -0.000179, 21.55), (-3.229, -0.03915, 21.53), (1.879, 10.8, 21.56), (0.242, 7.19, 21.05), (0.2251, 7.198, 21.0), (1.876, 10.81, 21.56), (0.1825, 7.218, 20.98), (1.869, 10.81, 21.55), (0.1391, 7.239, 21.0), (1.861, 10.81, 21.55), (0.1204, 7.247, 21.05), (1.857, 10.81, 21.56), (0.1373, 7.239, 21.1), (1.859, 10.81, 21.57), (0.1799, 7.218, 21.12), (1.867, 10.81, 21.58), (0.2233, 7.198, 21.1), (1.875, 10.8, 21.57), (-1.393, 3.566, 21.5), (-1.428, 3.577, 21.4), (-1.51, 3.613, 21.37), (-1.592, 3.654, 21.4), (-1.625, 3.675, 21.49), (-1.59, 3.664, 21.58), (-1.508, 3.628, 21.62), (-1.426, 3.587, 21.59), (-3.155, -0.02592, 21.49), (-3.17, -0.0186, 21.45), (-3.209, -0.000381, 21.43), (-3.248, 0.01806, 21.45), (-3.265, 0.02592, 21.49), (-3.25, 0.0186, 21.53), (-3.211, 0.000381, 21.55), (-3.171, -0.01806, 21.53)], [], [(0, 1, 2, 3), (3, 2, 4, 5), (5, 4, 6, 7), (7, 6, 8, 9), (9, 8, 10, 11), (11, 10, 12, 13), (13, 12, 14, 15), (1, 0, 15, 14), (1, 16, 17, 2), (2, 17, 18, 4), (4, 18, 19, 6), (6, 19, 20, 8), (8, 20, 21, 10), (10, 21, 22, 12), (12, 22, 23, 14), (14, 23, 16, 1), (16, 24, 25, 17), (17, 25, 26, 18), (18, 26, 27, 19), (19, 27, 28, 20), (20, 28, 29, 21), (21, 29, 30, 22), (22, 30, 31, 23), (23, 31, 24, 16), (32, 33, 34, 35), (35, 34, 36, 37), (37, 36, 38, 39), (39, 38, 40, 41), (41, 40, 42, 43), (43, 42, 44, 45), (45, 44, 46, 47), (47, 46, 33, 32), (33, 48, 49, 34), (34, 49, 50, 36), (36, 50, 51, 38), (38, 51, 52, 40), (40, 52, 53, 42), (42, 53, 54, 44), (44, 54, 55, 46), (46, 55, 48, 33), (48, 56, 57, 49), (49, 57, 58, 50), (50, 58, 59, 51), (51, 59, 60, 52), (52, 60, 61, 53), (53, 61, 62, 54), (54, 62, 63, 55), (55, 63, 56, 48), (64, 65, 66, 67), (67, 66, 68, 69), (69, 68, 70, 71), (71, 70, 72, 73), (73, 72, 74, 75), (75, 74, 76, 77), (77, 76, 78, 79), (79, 78, 65, 64), (65, 80, 81, 66), (66, 81, 82, 68), (68, 82, 83, 70), (70, 83, 84, 72), (72, 84, 85, 74), (74, 85, 86, 76), (76, 86, 87, 78), (78, 87, 80, 65), (80, 88, 89, 81), (81, 89, 90, 82), (82, 90, 91, 83), (83, 91, 92, 84), (84, 92, 93, 85), (85, 93, 94, 86), (86, 94, 95, 87), (87, 95, 88, 80), (96, 97, 98, 99), (99, 98, 100, 101), (101, 100, 102, 103), (103, 102, 104, 105), (105, 104, 106, 107), (107, 106, 108, 109), (109, 108, 110, 111), (111, 110, 97, 96), (97, 112, 113, 98), (98, 113, 114, 100), (100, 114, 115, 102), (102, 115, 116, 104), (104, 116, 117, 106), (106, 117, 118, 108), (108, 118, 119, 110), (110, 119, 112, 97), (112, 120, 121, 113), (113, 121, 122, 114), (114, 122, 123, 115), (115, 123, 124, 116), (116, 124, 125, 117), (117, 125, 126, 118), (118, 126, 127, 119), (119, 127, 120, 112), (128, 129, 130, 131), (131, 130, 132, 133), (133, 132, 134, 135), (135, 134, 136, 137), (137, 136, 138, 139), (139, 138, 140, 141), (141, 140, 142, 143), (143, 142, 129, 128), (129, 144, 145, 130), (130, 145, 146, 132), (132, 146, 147, 134), (134, 147, 148, 136), (136, 148, 149, 138), (138, 149, 150, 140), (140, 150, 151, 142), (142, 151, 144, 129), (144, 152, 153, 145), (145, 153, 154, 146), (146, 154, 155, 147), (147, 155, 156, 148), (148, 156, 157, 149), (149, 157, 158, 150), (150, 158, 159, 151), (151, 159, 152, 144), (160, 161, 162, 163), (163, 162, 164, 165), (165, 164, 166, 167), (167, 166, 168, 169), (169, 168, 170, 171), (171, 170, 172, 173), (173, 172, 174, 175), (175, 174, 161, 160), (161, 176, 177, 162), (162, 177, 178, 164), (164, 178, 179, 166), (166, 179, 180, 168), (168, 180, 181, 170), (170, 181, 182, 172), (172, 182, 183, 174), (174, 183, 176, 161), (176, 184, 185, 177), (177, 185, 186, 178), (178, 186, 187, 179), (179, 187, 188, 180), (180, 188, 189, 181), (181, 189, 190, 182), (182, 190, 191, 183), (183, 191, 184, 176), (192, 193, 194, 195), (195, 194, 196, 197), (197, 196, 198, 199), (199, 198, 200, 201), (201, 200, 202, 203), (203, 202, 204, 205), (205, 204, 206, 207), (207, 206, 193, 192), (193, 208, 209, 194), (194, 209, 210, 196), (196, 210, 211, 198), (198, 211, 212, 200), (200, 212, 213, 202), (202, 213, 214, 204), (204, 214, 215, 206), (206, 215, 208, 193), (208, 216, 217, 209), (209, 217, 218, 210), (210, 218, 219, 211), (211, 219, 220, 212), (212, 220, 221, 213), (213, 221, 222, 214), (214, 222, 223, 215), (215, 223, 216, 208), (224, 225, 226, 227), (227, 226, 228, 229), (229, 228, 230, 231), (231, 230, 232, 233), (233, 232, 234, 235), (235, 234, 236, 237), (237, 236, 238, 239), (239, 238, 225, 224), (225, 240, 241, 226), (226, 241, 242, 228), (228, 242, 243, 230), (230, 243, 244, 232), (232, 244, 245, 234), (234, 245, 246, 236), (236, 246, 247, 238), (238, 247, 240, 225), (240, 248, 249, 241), (241, 249, 250, 242), (242, 250, 251, 243), (243, 251, 252, 244), (244, 252, 253, 245), (245, 253, 254, 246), (246, 254, 255, 247), (247, 255, 248, 240), (256, 257, 258, 259), (259, 258, 260, 261), (261, 260, 262, 263), (263, 262, 264, 265), (265, 264, 266, 267), (267, 266, 268, 269), (269, 268, 270, 271), (271, 270, 257, 256), (257, 272, 273, 258), (258, 273, 274, 260), (260, 274, 275, 262), (262, 275, 276, 264), (264, 276, 277, 266), (266, 277, 278, 268), (268, 278, 279, 270), (270, 279, 272, 257), (272, 280, 281, 273), (273, 281, 282, 274), (274, 282, 283, 275), (275, 283, 284, 276), (276, 284, 285, 277), (277, 285, 286, 278), (278, 286, 287, 279), (279, 287, 280, 272), (288, 289, 290, 291), (291, 290, 292, 293), (293, 292, 294, 295), (295, 294, 296, 297), (297, 296, 298, 299), (299, 298, 300, 301), (301, 300, 302, 303), (303, 302, 289, 288), (289, 304, 305, 290), (290, 305, 306, 292), (292, 306, 307, 294), (294, 307, 308, 296), (296, 308, 309, 298), (298, 309, 310, 300), (300, 310, 311, 302), (302, 311, 304, 289), (304, 312, 313, 305), (305, 313, 314, 306), (306, 314, 315, 307), (307, 315, 316, 308), (308, 316, 317, 309), (309, 317, 318, 310), (310, 318, 319, 311), (311, 319, 312, 304), (320, 321, 322, 323), (323, 322, 324, 325), (325, 324, 326, 327), (327, 326, 328, 329), (329, 328, 330, 331), (331, 330, 332, 333), (333, 332, 334, 335), (335, 334, 321, 320), (321, 336, 337, 322), (322, 337, 338, 324), (324, 338, 339, 326), (326, 339, 340, 328), (328, 340, 341, 330), (330, 341, 342, 332), (332, 342, 343, 334), (334, 343, 336, 321), (336, 344, 345, 337), (337, 345, 346, 338), (338, 346, 347, 339), (339, 347, 348, 340), (340, 348, 349, 341), (341, 349, 350, 342), (342, 350, 351, 343), (343, 351, 344, 336), (352, 353, 354, 355), (355, 354, 356, 357), (357, 356, 358, 359), (359, 358, 360, 361), (361, 360, 362, 363), (363, 362, 364, 365), (365, 364, 366, 367), (367, 366, 353, 352), (353, 368, 369, 354), (354, 369, 370, 356), (356, 370, 371, 358), (358, 371, 372, 360), (360, 372, 373, 362), (362, 373, 374, 364), (364, 374, 375, 366), (366, 375, 368, 353), (368, 376, 377, 369), (369, 377, 378, 370), (370, 378, 379, 371), (371, 379, 380, 372), (372, 380, 381, 373), (373, 381, 382, 374), (374, 382, 383, 375), (375, 383, 376, 368), (384, 385, 386, 387), (387, 386, 388, 389), (389, 388, 390, 391), (391, 390, 392, 393), (393, 392, 394, 395), (395, 394, 396, 397), (397, 396, 398, 399), (399, 398, 385, 384), (385, 400, 401, 386), (386, 401, 402, 388), (388, 402, 403, 390), (390, 403, 404, 392), (392, 404, 405, 394), (394, 405, 406, 396), (396, 406, 407, 398), (398, 407, 400, 385), (400, 408, 409, 401), (401, 409, 410, 402), (402, 410, 411, 403), (403, 411, 412, 404), (404, 412, 413, 405), (405, 413, 414, 406), (406, 414, 415, 407), (407, 415, 408, 400), (416, 417, 418, 419), (419, 418, 420, 421), (421, 420, 422, 423), (423, 422, 424, 425), (425, 424, 426, 427), (427, 426, 428, 429), (429, 428, 430, 431), (431, 430, 417, 416), (417, 432, 433, 418), (418, 433, 434, 420), (420, 434, 435, 422), (422, 435, 436, 424), (424, 436, 437, 426), (426, 437, 438, 428), (428, 438, 439, 430), (430, 439, 432, 417), (432, 440, 441, 433), (433, 441, 442, 434), (434, 442, 443, 435), (435, 443, 444, 436), (436, 444, 445, 437), (437, 445, 446, 438), (438, 446, 447, 439), (439, 447, 440, 432), (448, 449, 450, 451), (451, 450, 452, 453), (453, 452, 454, 455), (455, 454, 456, 457), (457, 456, 458, 459), (459, 458, 460, 461), (461, 460, 462, 463), (463, 462, 449, 448), (449, 464, 465, 450), (450, 465, 466, 452), (452, 466, 467, 454), (454, 467, 468, 456), (456, 468, 469, 458), (458, 469, 470, 460), (460, 470, 471, 462), (462, 471, 464, 449), (464, 472, 473, 465), (465, 473, 474, 466), (466, 474, 475, 467), (467, 475, 476, 468), (468, 476, 477, 469), (469, 477, 478, 470), (470, 478, 479, 471), (471, 479, 472, 464), (480, 481, 482, 483), (483, 482, 484, 485), (485, 484, 486, 487), (487, 486, 488, 489), (489, 488, 490, 491), (491, 490, 492, 493), (493, 492, 494, 495), (495, 494, 481, 480), (481, 496, 497, 482), (482, 497, 498, 484), (484, 498, 499, 486), (486, 499, 500, 488), (488, 500, 501, 490), (490, 501, 502, 492), (492, 502, 503, 494), (494, 503, 496, 481), (496, 504, 505, 497), (497, 505, 506, 498), (498, 506, 507, 499), (499, 507, 508, 500), (500, 508, 509, 501), (501, 509, 510, 502), (502, 510, 511, 503), (503, 511, 504, 496), (512, 513, 514, 515), (515, 514, 516, 517), (517, 516, 518, 519), (519, 518, 520, 521), (521, 520, 522, 523), (523, 522, 524, 525), (525, 524, 526, 527), (527, 526, 513, 512), (513, 528, 529, 514), (514, 529, 530, 516), (516, 530, 531, 518), (518, 531, 532, 520), (520, 532, 533, 522), (522, 533, 534, 524), (524, 534, 535, 526), (526, 535, 528, 513), (528, 536, 537, 529), (529, 537, 538, 530), (530, 538, 539, 531), (531, 539, 540, 532), (532, 540, 541, 533), (533, 541, 542, 534), (534, 542, 543, 535), (535, 543, 536, 528), (544, 545, 546, 547), (547, 546, 548, 549), (549, 548, 550, 551), (551, 550, 552, 553), (553, 552, 554, 555), (555, 554, 556, 557), (557, 556, 558, 559), (559, 558, 545, 544), (545, 560, 561, 546), (546, 561, 562, 548), (548, 562, 563, 550), (550, 563, 564, 552), (552, 564, 565, 554), (554, 565, 566, 556), (556, 566, 567, 558), (558, 567, 560, 545), (560, 568, 569, 561), (561, 569, 570, 562), (562, 570, 571, 563), (563, 571, 572, 564), (564, 572, 573, 565), (565, 573, 574, 566), (566, 574, 575, 567), (567, 575, 568, 560), (576, 577, 578, 579), (579, 578, 580, 581), (581, 580, 582, 583), (583, 582, 584, 585), (585, 584, 586, 587), (587, 586, 588, 589), (589, 588, 590, 591), (591, 590, 577, 576), (577, 592, 593, 578), (578, 593, 594, 580), (580, 594, 595, 582), (582, 595, 596, 584), (584, 596, 597, 586), (586, 597, 598, 588), (588, 598, 599, 590), (590, 599, 592, 577), (592, 600, 601, 593), (593, 601, 602, 594), (594, 602, 603, 595), (595, 603, 604, 596), (596, 604, 605, 597), (597, 605, 606, 598), (598, 606, 607, 599), (599, 607, 600, 592), (608, 609, 610, 611), (611, 610, 612, 613), (613, 612, 614, 615), (615, 614, 616, 617), (617, 616, 618, 619), (619, 618, 620, 621), (621, 620, 622, 623), (623, 622, 609, 608), (609, 624, 625, 610), (610, 625, 626, 612), (612, 626, 627, 614), (614, 627, 628, 616), (616, 628, 629, 618), (618, 629, 630, 620), (620, 630, 631, 622), (622, 631, 624, 609), (624, 632, 633, 625), (625, 633, 634, 626), (626, 634, 635, 627), (627, 635, 636, 628), (628, 636, 637, 629), (629, 637, 638, 630), (630, 638, 639, 631), (631, 639, 632, 624), (640, 641, 642, 643), (643, 642, 644, 645), (645, 644, 646, 647), (647, 646, 648, 649), (649, 648, 650, 651), (651, 650, 652, 653), (653, 652, 654, 655), (655, 654, 641, 640), (641, 656, 657, 642), (642, 657, 658, 644), (644, 658, 659, 646), (646, 659, 660, 648), (648, 660, 661, 650), (650, 661, 662, 652), (652, 662, 663, 654), (654, 663, 656, 641), (656, 664, 665, 657), (657, 665, 666, 658), (658, 666, 667, 659), (659, 667, 668, 660), (660, 668, 669, 661), (661, 669, 670, 662), (662, 670, 671, 663), (663, 671, 664, 656), (672, 673, 674, 675), (675, 674, 676, 677), (677, 676, 678, 679), (679, 678, 680, 681), (681, 680, 682, 683), (683, 682, 684, 685), (685, 684, 686, 687), (687, 686, 673, 672), (673, 688, 689, 674), (674, 689, 690, 676), (676, 690, 691, 678), (678, 691, 692, 680), (680, 692, 693, 682), (682, 693, 694, 684), (684, 694, 695, 686), (686, 695, 688, 673), (688, 696, 697, 689), (689, 697, 698, 690), (690, 698, 699, 691), (691, 699, 700, 692), (692, 700, 701, 693), (693, 701, 702, 694), (694, 702, 703, 695), (695, 703, 696, 688), (704, 705, 706, 707), (707, 706, 708, 709), (709, 708, 710, 711), (711, 710, 712, 713), (713, 712, 714, 715), (715, 714, 716, 717), (717, 716, 718, 719), (719, 718, 705, 704), (705, 720, 721, 706), (706, 721, 722, 708), (708, 722, 723, 710), (710, 723, 724, 712), (712, 724, 725, 714), (714, 725, 726, 716), (716, 726, 727, 718), (718, 727, 720, 705), (720, 728, 729, 721), (721, 729, 730, 722), (722, 730, 731, 723), (723, 731, 732, 724), (724, 732, 733, 725), (725, 733, 734, 726), (726, 734, 735, 727), (727, 735, 728, 720), (736, 737, 738, 739), (739, 738, 740, 741), (741, 740, 742, 743), (743, 742, 744, 745), (745, 744, 746, 747), (747, 746, 748, 749), (749, 748, 750, 751), (751, 750, 737, 736), (737, 752, 753, 738), (738, 753, 754, 740), (740, 754, 755, 742), (742, 755, 756, 744), (744, 756, 757, 746), (746, 757, 758, 748), (748, 758, 759, 750), (750, 759, 752, 737), (752, 760, 761, 753), (753, 761, 762, 754), (754, 762, 763, 755), (755, 763, 764, 756), (756, 764, 765, 757), (757, 765, 766, 758), (758, 766, 767, 759), (759, 767, 760, 752)])
_uv = me_plant_pmat2.uv_layers.new(name='UVTex')
_uv.uv.foreach_set('vector', [0.0, 1.0, 0.0, 0.6667, 0.125, 0.6667, 0.125, 1.0, 0.125, 1.0, 0.125, 0.6667, 0.25, 0.6667, 0.25, 1.0, 0.25, 1.0, 0.25, 0.6667, 0.375, 0.6667, 0.375, 1.0, 0.375, 1.0, 0.375, 0.6667, 0.5, 0.6667, 0.5, 1.0, 0.5, 1.0, 0.5, 0.6667, 0.625, 0.6667, 0.625, 1.0, 0.625, 1.0, 0.625, 0.6667, 0.75, 0.6667, 0.75, 1.0, 0.75, 1.0, 0.75, 0.6667, 0.875, 0.6667, 0.875, 1.0, 1.0, 0.6667, 1.0, 1.0, 0.875, 1.0, 0.875, 0.6667, 0.0, 0.6667, 0.0, 0.3333, 0.125, 0.3333, 0.125, 0.6667, 0.125, 0.6667, 0.125, 0.3333, 0.25, 0.3333, 0.25, 0.6667, 0.25, 0.6667, 0.25, 0.3333, 0.375, 0.3333, 0.375, 0.6667, 0.375, 0.6667, 0.375, 0.3333, 0.5, 0.3333, 0.5, 0.6667, 0.5, 0.6667, 0.5, 0.3333, 0.625, 0.3333, 0.625, 0.6667, 0.625, 0.6667, 0.625, 0.3333, 0.75, 0.3333, 0.75, 0.6667, 0.75, 0.6667, 0.75, 0.3333, 0.875, 0.3333, 0.875, 0.6667, 0.875, 0.6667, 0.875, 0.3333, 1.0, 0.3333, 1.0, 0.6667, 0.0, 0.3333, 0.0, 0.0, 0.125, 0.0, 0.125, 0.3333, 0.125, 0.3333, 0.125, 0.0, 0.25, 0.0, 0.25, 0.3333, 0.25, 0.3333, 0.25, 0.0, 0.375, 0.0, 0.375, 0.3333, 0.375, 0.3333, 0.375, 0.0, 0.5, 0.0, 0.5, 0.3333, 0.5, 0.3333, 0.5, 0.0, 0.625, 0.0, 0.625, 0.3333, 0.625, 0.3333, 0.625, 0.0, 0.75, 0.0, 0.75, 0.3333, 0.75, 0.3333, 0.75, 0.0, 0.875, 0.0, 0.875, 0.3333, 0.875, 0.3333, 0.875, 0.0, 1.0, 0.0, 1.0, 0.3333, 0.0, 1.0, 0.0, 0.6667, 0.125, 0.6667, 0.125, 1.0, 0.125, 1.0, 0.125, 0.6667, 0.25, 0.6667, 0.25, 1.0, 0.25, 1.0, 0.25, 0.6667, 0.375, 0.6667, 0.375, 1.0, 0.375, 1.0, 0.375, 0.6667, 0.5, 0.6667, 0.5, 1.0, 0.5, 1.0, 0.5, 0.6667, 0.625, 0.6667, 0.625, 1.0, 0.625, 1.0, 0.625, 0.6667, 0.75, 0.6667, 0.75, 1.0, 0.75, 1.0, 0.75, 0.6667, 0.875, 0.6667, 0.875, 1.0, 0.875, 1.0, 0.875, 0.6667, 1.0, 0.6667, 1.0, 1.0, 0.0, 0.6667, 0.0, 0.3333, 0.125, 0.3333, 0.125, 0.6667, 0.125, 0.6667, 0.125, 0.3333, 0.25, 0.3333, 0.25, 0.6667, 0.25, 0.6667, 0.25, 0.3333, 0.375, 0.3333, 0.375, 0.6667, 0.375, 0.6667, 0.375, 0.3333, 0.5, 0.3333, 0.5, 0.6667, 0.5, 0.6667, 0.5, 0.3333, 0.625, 0.3333, 0.625, 0.6667, 0.625, 0.6667, 0.625, 0.3333, 0.75, 0.3333, 0.75, 0.6667, 0.75, 0.6667, 0.75, 0.3333, 0.875, 0.3333, 0.875, 0.6667, 0.875, 0.6667, 0.875, 0.3333, 1.0, 0.3333, 1.0, 0.6667, 0.0, 0.3333, 0.0, 0.0, 0.125, 0.0, 0.125, 0.3333, 0.125, 0.3333, 0.125, 0.0, 0.25, 0.0, 0.25, 0.3333, 0.25, 0.3333, 0.25, 0.0, 0.375, 0.0, 0.375, 0.3333, 0.375, 0.3333, 0.375, 0.0, 0.5, 0.0, 0.5, 0.3333, 0.5, 0.3333, 0.5, 0.0, 0.625, 0.0, 0.625, 0.3333, 0.625, 0.3333, 0.625, 0.0, 0.75, 0.0, 0.75, 0.3333, 0.75, 0.3333, 0.75, 0.0, 0.875, 0.0, 0.875, 0.3333, 0.875, 0.3333, 0.875, 0.0, 1.0, 0.0, 1.0, 0.3333, 0.0, 1.0, 0.0, 0.6667, 0.125, 0.6667, 0.125, 1.0, 0.125, 1.0, 0.125, 0.6667, 0.25, 0.6667, 0.25, 1.0, 0.25, 1.0, 0.25, 0.6667, 0.375, 0.6667, 0.375, 1.0, 0.375, 1.0, 0.375, 0.6667, 0.5, 0.6667, 0.5, 1.0, 0.5, 1.0, 0.5, 0.6667, 0.625, 0.6667, 0.625, 1.0, 0.625, 1.0, 0.625, 0.6667, 0.75, 0.6667, 0.75, 1.0, 0.75, 1.0, 0.75, 0.6667, 0.875, 0.6667, 0.875, 1.0, 0.875, 1.0, 0.875, 0.6667, 1.0, 0.6667, 1.0, 1.0, 0.0, 0.6667, 0.0, 0.3333, 0.125, 0.3333, 0.125, 0.6667, 0.125, 0.6667, 0.125, 0.3333, 0.25, 0.3333, 0.25, 0.6667, 0.25, 0.6667, 0.25, 0.3333, 0.375, 0.3333, 0.375, 0.6667, 0.375, 0.6667, 0.375, 0.3333, 0.5, 0.3333, 0.5, 0.6667, 0.5, 0.6667, 0.5, 0.3333, 0.625, 0.3333, 0.625, 0.6667, 0.625, 0.6667, 0.625, 0.3333, 0.75, 0.3333, 0.75, 0.6667, 0.75, 0.6667, 0.75, 0.3333, 0.875, 0.3333, 0.875, 0.6667, 0.875, 0.6667, 0.875, 0.3333, 1.0, 0.3333, 1.0, 0.6667, 0.0, 0.3333, 0.0, 0.0, 0.125, 0.0, 0.125, 0.3333, 0.125, 0.3333, 0.125, 0.0, 0.25, 0.0, 0.25, 0.3333, 0.25, 0.3333, 0.25, 0.0, 0.375, 0.0, 0.375, 0.3333, 0.375, 0.3333, 0.375, 0.0, 0.5, 0.0, 0.5, 0.3333, 0.5, 0.3333, 0.5, 0.0, 0.625, 0.0, 0.625, 0.3333, 0.625, 0.3333, 0.625, 0.0, 0.75, 0.0, 0.75, 0.3333, 0.75, 0.3333, 0.75, 0.0, 0.875, 0.0, 0.875, 0.3333, 0.875, 0.3333, 0.875, 0.0, 1.0, 0.0, 1.0, 0.3333, 0.0, 1.0, 0.0, 0.6667, 0.125, 0.6667, 0.125, 1.0, 0.125, 1.0, 0.125, 0.6667, 0.25, 0.6667, 0.25, 1.0, 0.25, 1.0, 0.25, 0.6667, 0.375, 0.6667, 0.375, 1.0, 0.375, 1.0, 0.375, 0.6667, 0.5, 0.6667, 0.5, 1.0, 0.5, 1.0, 0.5, 0.6667, 0.625, 0.6667, 0.625, 1.0, 0.625, 1.0, 0.625, 0.6667, 0.75, 0.6667, 0.75, 1.0, 0.75, 1.0, 0.75, 0.6667, 0.875, 0.6667, 0.875, 1.0, 0.875, 1.0, 0.875, 0.6667, 1.0, 0.6667, 1.0, 1.0, 0.0, 0.6667, 0.0, 0.3333, 0.125, 0.3333, 0.125, 0.6667, 0.125, 0.6667, 0.125, 0.3333, 0.25, 0.3333, 0.25, 0.6667, 0.25, 0.6667, 0.25, 0.3333, 0.375, 0.3333, 0.375, 0.6667, 0.375, 0.6667, 0.375, 0.3333, 0.5, 0.3333, 0.5, 0.6667, 0.5, 0.6667, 0.5, 0.3333, 0.625, 0.3333, 0.625, 0.6667, 0.625, 0.6667, 0.625, 0.3333, 0.75, 0.3333, 0.75, 0.6667, 0.75, 0.6667, 0.75, 0.3333, 0.875, 0.3333, 0.875, 0.6667, 0.875, 0.6667, 0.875, 0.3333, 1.0, 0.3333, 1.0, 0.6667, 0.0, 0.3333, 0.0, 0.0, 0.125, 0.0, 0.125, 0.3333, 0.125, 0.3333, 0.125, 0.0, 0.25, 0.0, 0.25, 0.3333, 0.25, 0.3333, 0.25, 0.0, 0.375, 0.0, 0.375, 0.3333, 0.375, 0.3333, 0.375, 0.0, 0.5, 0.0, 0.5, 0.3333, 0.5, 0.3333, 0.5, 0.0, 0.625, 0.0, 0.625, 0.3333, 0.625, 0.3333, 0.625, 0.0, 0.75, 0.0, 0.75, 0.3333, 0.75, 0.3333, 0.75, 0.0, 0.875, 0.0, 0.875, 0.3333, 0.875, 0.3333, 0.875, 0.0, 1.0, 0.0, 1.0, 0.3333, 0.0, 1.0, 0.0, 0.6667, 0.125, 0.6667, 0.125, 1.0, 0.125, 1.0, 0.125, 0.6667, 0.25, 0.6667, 0.25, 1.0, 0.25, 1.0, 0.25, 0.6667, 0.375, 0.6667, 0.375, 1.0, 0.375, 1.0, 0.375, 0.6667, 0.5, 0.6667, 0.5, 1.0, 0.5, 1.0, 0.5, 0.6667, 0.625, 0.6667, 0.625, 1.0, 0.625, 1.0, 0.625, 0.6667, 0.75, 0.6667, 0.75, 1.0, 0.75, 1.0, 0.75, 0.6667, 0.875, 0.6667, 0.875, 1.0, 0.875, 1.0, 0.875, 0.6667, 1.0, 0.6667, 1.0, 1.0, 0.0, 0.6667, 0.0, 0.3333, 0.125, 0.3333, 0.125, 0.6667, 0.125, 0.6667, 0.125, 0.3333, 0.25, 0.3333, 0.25, 0.6667, 0.25, 0.6667, 0.25, 0.3333, 0.375, 0.3333, 0.375, 0.6667, 0.375, 0.6667, 0.375, 0.3333, 0.5, 0.3333, 0.5, 0.6667, 0.5, 0.6667, 0.5, 0.3333, 0.625, 0.3333, 0.625, 0.6667, 0.625, 0.6667, 0.625, 0.3333, 0.75, 0.3333, 0.75, 0.6667, 0.75, 0.6667, 0.75, 0.3333, 0.875, 0.3333, 0.875, 0.6667, 0.875, 0.6667, 0.875, 0.3333, 1.0, 0.3333, 1.0, 0.6667, 0.0, 0.3333, 0.0, 0.0, 0.125, 0.0, 0.125, 0.3333, 0.125, 0.3333, 0.125, 0.0, 0.25, 0.0, 0.25, 0.3333, 0.25, 0.3333, 0.25, 0.0, 0.375, 0.0, 0.375, 0.3333, 0.375, 0.3333, 0.375, 0.0, 0.5, 0.0, 0.5, 0.3333, 0.5, 0.3333, 0.5, 0.0, 0.625, 0.0, 0.625, 0.3333, 0.625, 0.3333, 0.625, 0.0, 0.75, 0.0, 0.75, 0.3333, 0.75, 0.3333, 0.75, 0.0, 0.875, 0.0, 0.875, 0.3333, 0.875, 0.3333, 0.875, 0.0, 1.0, 0.0, 1.0, 0.3333, 0.0, 1.0, 0.0, 0.6667, 0.125, 0.6667, 0.125, 1.0, 0.125, 1.0, 0.125, 0.6667, 0.25, 0.6667, 0.25, 1.0, 0.25, 1.0, 0.25, 0.6667, 0.375, 0.6667, 0.375, 1.0, 0.375, 1.0, 0.375, 0.6667, 0.5, 0.6667, 0.5, 1.0, 0.5, 1.0, 0.5, 0.6667, 0.625, 0.6667, 0.625, 1.0, 0.625, 1.0, 0.625, 0.6667, 0.75, 0.6667, 0.75, 1.0, 0.75, 1.0, 0.75, 0.6667, 0.875, 0.6667, 0.875, 1.0, 0.875, 1.0, 0.875, 0.6667, 1.0, 0.6667, 1.0, 1.0, 0.0, 0.6667, 0.0, 0.3333, 0.125, 0.3333, 0.125, 0.6667, 0.125, 0.6667, 0.125, 0.3333, 0.25, 0.3333, 0.25, 0.6667, 0.25, 0.6667, 0.25, 0.3333, 0.375, 0.3333, 0.375, 0.6667, 0.375, 0.6667, 0.375, 0.3333, 0.5, 0.3333, 0.5, 0.6667, 0.5, 0.6667, 0.5, 0.3333, 0.625, 0.3333, 0.625, 0.6667, 0.625, 0.6667, 0.625, 0.3333, 0.75, 0.3333, 0.75, 0.6667, 0.75, 0.6667, 0.75, 0.3333, 0.875, 0.3333, 0.875, 0.6667, 0.875, 0.6667, 0.875, 0.3333, 1.0, 0.3333, 1.0, 0.6667, 0.0, 0.3333, 0.0, 0.0, 0.125, 0.0, 0.125, 0.3333, 0.125, 0.3333, 0.125, 0.0, 0.25, 0.0, 0.25, 0.3333, 0.25, 0.3333, 0.25, 0.0, 0.375, 0.0, 0.375, 0.3333, 0.375, 0.3333, 0.375, 0.0, 0.5, 0.0, 0.5, 0.3333, 0.5, 0.3333, 0.5, 0.0, 0.625, 0.0, 0.625, 0.3333, 0.625, 0.3333, 0.625, 0.0, 0.75, 0.0, 0.75, 0.3333, 0.75, 0.3333, 0.75, 0.0, 0.875, 0.0, 0.875, 0.3333, 0.875, 0.3333, 0.875, 0.0, 1.0, 0.0, 1.0, 0.3333, 0.0, 1.0, 0.0, 0.6667, 0.125, 0.6667, 0.125, 1.0, 0.125, 1.0, 0.125, 0.6667, 0.25, 0.6667, 0.25, 1.0, 0.25, 1.0, 0.25, 0.6667, 0.375, 0.6667, 0.375, 1.0, 0.375, 1.0, 0.375, 0.6667, 0.5, 0.6667, 0.5, 1.0, 0.5, 1.0, 0.5, 0.6667, 0.625, 0.6667, 0.625, 1.0, 0.625, 1.0, 0.625, 0.6667, 0.75, 0.6667, 0.75, 1.0, 0.75, 1.0, 0.75, 0.6667, 0.875, 0.6667, 0.875, 1.0, 0.875, 1.0, 0.875, 0.6667, 1.0, 0.6667, 1.0, 1.0, 0.0, 0.6667, 0.0, 0.3333, 0.125, 0.3333, 0.125, 0.6667, 0.125, 0.6667, 0.125, 0.3333, 0.25, 0.3333, 0.25, 0.6667, 0.25, 0.6667, 0.25, 0.3333, 0.375, 0.3333, 0.375, 0.6667, 0.375, 0.6667, 0.375, 0.3333, 0.5, 0.3333, 0.5, 0.6667, 0.5, 0.6667, 0.5, 0.3333, 0.625, 0.3333, 0.625, 0.6667, 0.625, 0.6667, 0.625, 0.3333, 0.75, 0.3333, 0.75, 0.6667, 0.75, 0.6667, 0.75, 0.3333, 0.875, 0.3333, 0.875, 0.6667, 0.875, 0.6667, 0.875, 0.3333, 1.0, 0.3333, 1.0, 0.6667, 0.0, 0.3333, 0.0, 0.0, 0.125, 0.0, 0.125, 0.3333, 0.125, 0.3333, 0.125, 0.0, 0.25, 0.0, 0.25, 0.3333, 0.25, 0.3333, 0.25, 0.0, 0.375, 0.0, 0.375, 0.3333, 0.375, 0.3333, 0.375, 0.0, 0.5, 0.0, 0.5, 0.3333, 0.5, 0.3333, 0.5, 0.0, 0.625, 0.0, 0.625, 0.3333, 0.625, 0.3333, 0.625, 0.0, 0.75, 0.0, 0.75, 0.3333, 0.75, 0.3333, 0.75, 0.0, 0.875, 0.0, 0.875, 0.3333, 0.875, 0.3333, 0.875, 0.0, 1.0, 0.0, 1.0, 0.3333, 0.0, 1.0, 0.0, 0.6667, 0.125, 0.6667, 0.125, 1.0, 0.125, 1.0, 0.125, 0.6667, 0.25, 0.6667, 0.25, 1.0, 0.25, 1.0, 0.25, 0.6667, 0.375, 0.6667, 0.375, 1.0, 0.375, 1.0, 0.375, 0.6667, 0.5, 0.6667, 0.5, 1.0, 0.5, 1.0, 0.5, 0.6667, 0.625, 0.6667, 0.625, 1.0, 0.625, 1.0, 0.625, 0.6667, 0.75, 0.6667, 0.75, 1.0, 0.75, 1.0, 0.75, 0.6667, 0.875, 0.6667, 0.875, 1.0, 0.875, 1.0, 0.875, 0.6667, 1.0, 0.6667, 1.0, 1.0, 0.0, 0.6667, 0.0, 0.3333, 0.125, 0.3333, 0.125, 0.6667, 0.125, 0.6667, 0.125, 0.3333, 0.25, 0.3333, 0.25, 0.6667, 0.25, 0.6667, 0.25, 0.3333, 0.375, 0.3333, 0.375, 0.6667, 0.375, 0.6667, 0.375, 0.3333, 0.5, 0.3333, 0.5, 0.6667, 0.5, 0.6667, 0.5, 0.3333, 0.625, 0.3333, 0.625, 0.6667, 0.625, 0.6667, 0.625, 0.3333, 0.75, 0.3333, 0.75, 0.6667, 0.75, 0.6667, 0.75, 0.3333, 0.875, 0.3333, 0.875, 0.6667, 0.875, 0.6667, 0.875, 0.3333, 1.0, 0.3333, 1.0, 0.6667, 0.0, 0.3333, 0.0, 0.0, 0.125, 0.0, 0.125, 0.3333, 0.125, 0.3333, 0.125, 0.0, 0.25, 0.0, 0.25, 0.3333, 0.25, 0.3333, 0.25, 0.0, 0.375, 0.0, 0.375, 0.3333, 0.375, 0.3333, 0.375, 0.0, 0.5, 0.0, 0.5, 0.3333, 0.5, 0.3333, 0.5, 0.0, 0.625, 0.0, 0.625, 0.3333, 0.625, 0.3333, 0.625, 0.0, 0.75, 0.0, 0.75, 0.3333, 0.75, 0.3333, 0.75, 0.0, 0.875, 0.0, 0.875, 0.3333, 0.875, 0.3333, 0.875, 0.0, 1.0, 0.0, 1.0, 0.3333, 0.0, 1.0, 0.0, 0.6667, 0.125, 0.6667, 0.125, 1.0, 0.125, 1.0, 0.125, 0.6667, 0.25, 0.6667, 0.25, 1.0, 0.25, 1.0, 0.25, 0.6667, 0.375, 0.6667, 0.375, 1.0, 0.375, 1.0, 0.375, 0.6667, 0.5, 0.6667, 0.5, 1.0, 0.5, 1.0, 0.5, 0.6667, 0.625, 0.6667, 0.625, 1.0, 0.625, 1.0, 0.625, 0.6667, 0.75, 0.6667, 0.75, 1.0, 0.75, 1.0, 0.75, 0.6667, 0.875, 0.6667, 0.875, 1.0, 0.875, 1.0, 0.875, 0.6667, 1.0, 0.6667, 1.0, 1.0, 0.0, 0.6667, 0.0, 0.3333, 0.125, 0.3333, 0.125, 0.6667, 0.125, 0.6667, 0.125, 0.3333, 0.25, 0.3333, 0.25, 0.6667, 0.25, 0.6667, 0.25, 0.3333, 0.375, 0.3333, 0.375, 0.6667, 0.375, 0.6667, 0.375, 0.3333, 0.5, 0.3333, 0.5, 0.6667, 0.5, 0.6667, 0.5, 0.3333, 0.625, 0.3333, 0.625, 0.6667, 0.625, 0.6667, 0.625, 0.3333, 0.75, 0.3333, 0.75, 0.6667, 0.75, 0.6667, 0.75, 0.3333, 0.875, 0.3333, 0.875, 0.6667, 0.875, 0.6667, 0.875, 0.3333, 1.0, 0.3333, 1.0, 0.6667, 0.0, 0.3333, 0.0, 0.0, 0.125, 0.0, 0.125, 0.3333, 0.125, 0.3333, 0.125, 0.0, 0.25, 0.0, 0.25, 0.3333, 0.25, 0.3333, 0.25, 0.0, 0.375, 0.0, 0.375, 0.3333, 0.375, 0.3333, 0.375, 0.0, 0.5, 0.0, 0.5, 0.3333, 0.5, 0.3333, 0.5, 0.0, 0.625, 0.0, 0.625, 0.3333, 0.625, 0.3333, 0.625, 0.0, 0.75, 0.0, 0.75, 0.3333, 0.75, 0.3333, 0.75, 0.0, 0.875, 0.0, 0.875, 0.3333, 0.875, 0.3333, 0.875, 0.0, 1.0, 0.0, 1.0, 0.3333, 0.0, 1.0, 0.0, 0.6667, 0.125, 0.6667, 0.125, 1.0, 0.125, 1.0, 0.125, 0.6667, 0.25, 0.6667, 0.25, 1.0, 0.25, 1.0, 0.25, 0.6667, 0.375, 0.6667, 0.375, 1.0, 0.375, 1.0, 0.375, 0.6667, 0.5, 0.6667, 0.5, 1.0, 0.5, 1.0, 0.5, 0.6667, 0.625, 0.6667, 0.625, 1.0, 0.625, 1.0, 0.625, 0.6667, 0.75, 0.6667, 0.75, 1.0, 0.75, 1.0, 0.75, 0.6667, 0.875, 0.6667, 0.875, 1.0, 0.875, 1.0, 0.875, 0.6667, 1.0, 0.6667, 1.0, 1.0, 0.0, 0.6667, 0.0, 0.3333, 0.125, 0.3333, 0.125, 0.6667, 0.125, 0.6667, 0.125, 0.3333, 0.25, 0.3333, 0.25, 0.6667, 0.25, 0.6667, 0.25, 0.3333, 0.375, 0.3333, 0.375, 0.6667, 0.375, 0.6667, 0.375, 0.3333, 0.5, 0.3333, 0.5, 0.6667, 0.5, 0.6667, 0.5, 0.3333, 0.625, 0.3333, 0.625, 0.6667, 0.625, 0.6667, 0.625, 0.3333, 0.75, 0.3333, 0.75, 0.6667, 0.75, 0.6667, 0.75, 0.3333, 0.875, 0.3333, 0.875, 0.6667, 0.875, 0.6667, 0.875, 0.3333, 1.0, 0.3333, 1.0, 0.6667, 0.0, 0.3333, 0.0, 0.0, 0.125, 0.0, 0.125, 0.3333, 0.125, 0.3333, 0.125, 0.0, 0.25, 0.0, 0.25, 0.3333, 0.25, 0.3333, 0.25, 0.0, 0.375, 0.0, 0.375, 0.3333, 0.375, 0.3333, 0.375, 0.0, 0.5, 0.0, 0.5, 0.3333, 0.5, 0.3333, 0.5, 0.0, 0.625, 0.0, 0.625, 0.3333, 0.625, 0.3333, 0.625, 0.0, 0.75, 0.0, 0.75, 0.3333, 0.75, 0.3333, 0.75, 0.0, 0.875, 0.0, 0.875, 0.3333, 0.875, 0.3333, 0.875, 0.0, 1.0, 0.0, 1.0, 0.3333, 0.0, 1.0, 0.0, 0.6667, 0.125, 0.6667, 0.125, 1.0, 0.125, 1.0, 0.125, 0.6667, 0.25, 0.6667, 0.25, 1.0, 0.25, 1.0, 0.25, 0.6667, 0.375, 0.6667, 0.375, 1.0, 0.375, 1.0, 0.375, 0.6667, 0.5, 0.6667, 0.5, 1.0, 0.5, 1.0, 0.5, 0.6667, 0.625, 0.6667, 0.625, 1.0, 0.625, 1.0, 0.625, 0.6667, 0.75, 0.6667, 0.75, 1.0, 0.75, 1.0, 0.75, 0.6667, 0.875, 0.6667, 0.875, 1.0, 0.875, 1.0, 0.875, 0.6667, 1.0, 0.6667, 1.0, 1.0, 0.0, 0.6667, 0.0, 0.3333, 0.125, 0.3333, 0.125, 0.6667, 0.125, 0.6667, 0.125, 0.3333, 0.25, 0.3333, 0.25, 0.6667, 0.25, 0.6667, 0.25, 0.3333, 0.375, 0.3333, 0.375, 0.6667, 0.375, 0.6667, 0.375, 0.3333, 0.5, 0.3333, 0.5, 0.6667, 0.5, 0.6667, 0.5, 0.3333, 0.625, 0.3333, 0.625, 0.6667, 0.625, 0.6667, 0.625, 0.3333, 0.75, 0.3333, 0.75, 0.6667, 0.75, 0.6667, 0.75, 0.3333, 0.875, 0.3333, 0.875, 0.6667, 0.875, 0.6667, 0.875, 0.3333, 1.0, 0.3333, 1.0, 0.6667, 0.0, 0.3333, 0.0, 0.0, 0.125, 0.0, 0.125, 0.3333, 0.125, 0.3333, 0.125, 0.0, 0.25, 0.0, 0.25, 0.3333, 0.25, 0.3333, 0.25, 0.0, 0.375, 0.0, 0.375, 0.3333, 0.375, 0.3333, 0.375, 0.0, 0.5, 0.0, 0.5, 0.3333, 0.5, 0.3333, 0.5, 0.0, 0.625, 0.0, 0.625, 0.3333, 0.625, 0.3333, 0.625, 0.0, 0.75, 0.0, 0.75, 0.3333, 0.75, 0.3333, 0.75, 0.0, 0.875, 0.0, 0.875, 0.3333, 0.875, 0.3333, 0.875, 0.0, 1.0, 0.0, 1.0, 0.3333, 0.0, 1.0, 0.0, 0.6667, 0.125, 0.6667, 0.125, 1.0, 0.125, 1.0, 0.125, 0.6667, 0.25, 0.6667, 0.25, 1.0, 0.25, 1.0, 0.25, 0.6667, 0.375, 0.6667, 0.375, 1.0, 0.375, 1.0, 0.375, 0.6667, 0.5, 0.6667, 0.5, 1.0, 0.5, 1.0, 0.5, 0.6667, 0.625, 0.6667, 0.625, 1.0, 0.625, 1.0, 0.625, 0.6667, 0.75, 0.6667, 0.75, 1.0, 0.75, 1.0, 0.75, 0.6667, 0.875, 0.6667, 0.875, 1.0, 0.875, 1.0, 0.875, 0.6667, 1.0, 0.6667, 1.0, 1.0, 0.0, 0.6667, 0.0, 0.3333, 0.125, 0.3333, 0.125, 0.6667, 0.125, 0.6667, 0.125, 0.3333, 0.25, 0.3333, 0.25, 0.6667, 0.25, 0.6667, 0.25, 0.3333, 0.375, 0.3333, 0.375, 0.6667, 0.375, 0.6667, 0.375, 0.3333, 0.5, 0.3333, 0.5, 0.6667, 0.5, 0.6667, 0.5, 0.3333, 0.625, 0.3333, 0.625, 0.6667, 0.625, 0.6667, 0.625, 0.3333, 0.75, 0.3333, 0.75, 0.6667, 0.75, 0.6667, 0.75, 0.3333, 0.875, 0.3333, 0.875, 0.6667, 0.875, 0.6667, 0.875, 0.3333, 1.0, 0.3333, 1.0, 0.6667, 0.0, 0.3333, 0.0, 0.0, 0.125, 0.0, 0.125, 0.3333, 0.125, 0.3333, 0.125, 0.0, 0.25, 0.0, 0.25, 0.3333, 0.25, 0.3333, 0.25, 0.0, 0.375, 0.0, 0.375, 0.3333, 0.375, 0.3333, 0.375, 0.0, 0.5, 0.0, 0.5, 0.3333, 0.5, 0.3333, 0.5, 0.0, 0.625, 0.0, 0.625, 0.3333, 0.625, 0.3333, 0.625, 0.0, 0.75, 0.0, 0.75, 0.3333, 0.75, 0.3333, 0.75, 0.0, 0.875, 0.0, 0.875, 0.3333, 0.875, 0.3333, 0.875, 0.0, 1.0, 0.0, 1.0, 0.3333, 0.0, 1.0, 0.0, 0.6667, 0.125, 0.6667, 0.125, 1.0, 0.125, 1.0, 0.125, 0.6667, 0.25, 0.6667, 0.25, 1.0, 0.25, 1.0, 0.25, 0.6667, 0.375, 0.6667, 0.375, 1.0, 0.375, 1.0, 0.375, 0.6667, 0.5, 0.6667, 0.5, 1.0, 0.5, 1.0, 0.5, 0.6667, 0.625, 0.6667, 0.625, 1.0, 0.625, 1.0, 0.625, 0.6667, 0.75, 0.6667, 0.75, 1.0, 0.75, 1.0, 0.75, 0.6667, 0.875, 0.6667, 0.875, 1.0, 0.875, 1.0, 0.875, 0.6667, 1.0, 0.6667, 1.0, 1.0, 0.0, 0.6667, 0.0, 0.3333, 0.125, 0.3333, 0.125, 0.6667, 0.125, 0.6667, 0.125, 0.3333, 0.25, 0.3333, 0.25, 0.6667, 0.25, 0.6667, 0.25, 0.3333, 0.375, 0.3333, 0.375, 0.6667, 0.375, 0.6667, 0.375, 0.3333, 0.5, 0.3333, 0.5, 0.6667, 0.5, 0.6667, 0.5, 0.3333, 0.625, 0.3333, 0.625, 0.6667, 0.625, 0.6667, 0.625, 0.3333, 0.75, 0.3333, 0.75, 0.6667, 0.75, 0.6667, 0.75, 0.3333, 0.875, 0.3333, 0.875, 0.6667, 0.875, 0.6667, 0.875, 0.3333, 1.0, 0.3333, 1.0, 0.6667, 0.0, 0.3333, 0.0, 0.0, 0.125, 0.0, 0.125, 0.3333, 0.125, 0.3333, 0.125, 0.0, 0.25, 0.0, 0.25, 0.3333, 0.25, 0.3333, 0.25, 0.0, 0.375, 0.0, 0.375, 0.3333, 0.375, 0.3333, 0.375, 0.0, 0.5, 0.0, 0.5, 0.3333, 0.5, 0.3333, 0.5, 0.0, 0.625, 0.0, 0.625, 0.3333, 0.625, 0.3333, 0.625, 0.0, 0.75, 0.0, 0.75, 0.3333, 0.75, 0.3333, 0.75, 0.0, 0.875, 0.0, 0.875, 0.3333, 0.875, 0.3333, 0.875, 0.0, 1.0, 0.0, 1.0, 0.3333, 0.0, 1.0, 0.0, 0.6667, 0.125, 0.6667, 0.125, 1.0, 0.125, 1.0, 0.125, 0.6667, 0.25, 0.6667, 0.25, 1.0, 0.25, 1.0, 0.25, 0.6667, 0.375, 0.6667, 0.375, 1.0, 0.375, 1.0, 0.375, 0.6667, 0.5, 0.6667, 0.5, 1.0, 0.5, 1.0, 0.5, 0.6667, 0.625, 0.6667, 0.625, 1.0, 0.625, 1.0, 0.625, 0.6667, 0.75, 0.6667, 0.75, 1.0, 0.75, 1.0, 0.75, 0.6667, 0.875, 0.6667, 0.875, 1.0, 0.875, 1.0, 0.875, 0.6667, 1.0, 0.6667, 1.0, 1.0, 0.0, 0.6667, 0.0, 0.3333, 0.125, 0.3333, 0.125, 0.6667, 0.125, 0.6667, 0.125, 0.3333, 0.25, 0.3333, 0.25, 0.6667, 0.25, 0.6667, 0.25, 0.3333, 0.375, 0.3333, 0.375, 0.6667, 0.375, 0.6667, 0.375, 0.3333, 0.5, 0.3333, 0.5, 0.6667, 0.5, 0.6667, 0.5, 0.3333, 0.625, 0.3333, 0.625, 0.6667, 0.625, 0.6667, 0.625, 0.3333, 0.75, 0.3333, 0.75, 0.6667, 0.75, 0.6667, 0.75, 0.3333, 0.875, 0.3333, 0.875, 0.6667, 0.875, 0.6667, 0.875, 0.3333, 1.0, 0.3333, 1.0, 0.6667, 0.0, 0.3333, 0.0, 0.0, 0.125, 0.0, 0.125, 0.3333, 0.125, 0.3333, 0.125, 0.0, 0.25, 0.0, 0.25, 0.3333, 0.25, 0.3333, 0.25, 0.0, 0.375, 0.0, 0.375, 0.3333, 0.375, 0.3333, 0.375, 0.0, 0.5, 0.0, 0.5, 0.3333, 0.5, 0.3333, 0.5, 0.0, 0.625, 0.0, 0.625, 0.3333, 0.625, 0.3333, 0.625, 0.0, 0.75, 0.0, 0.75, 0.3333, 0.75, 0.3333, 0.75, 0.0, 0.875, 0.0, 0.875, 0.3333, 0.875, 0.3333, 0.875, 0.0, 1.0, 0.0, 1.0, 0.3333, 0.0, 1.0, 0.0, 0.6667, 0.125, 0.6667, 0.125, 1.0, 0.125, 1.0, 0.125, 0.6667, 0.25, 0.6667, 0.25, 1.0, 0.25, 1.0, 0.25, 0.6667, 0.375, 0.6667, 0.375, 1.0, 0.375, 1.0, 0.375, 0.6667, 0.5, 0.6667, 0.5, 1.0, 0.5, 1.0, 0.5, 0.6667, 0.625, 0.6667, 0.625, 1.0, 0.625, 1.0, 0.625, 0.6667, 0.75, 0.6667, 0.75, 1.0, 0.75, 1.0, 0.75, 0.6667, 0.875, 0.6667, 0.875, 1.0, 0.875, 1.0, 0.875, 0.6667, 1.0, 0.6667, 1.0, 1.0, 0.0, 0.6667, 0.0, 0.3333, 0.125, 0.3333, 0.125, 0.6667, 0.125, 0.6667, 0.125, 0.3333, 0.25, 0.3333, 0.25, 0.6667, 0.25, 0.6667, 0.25, 0.3333, 0.375, 0.3333, 0.375, 0.6667, 0.375, 0.6667, 0.375, 0.3333, 0.5, 0.3333, 0.5, 0.6667, 0.5, 0.6667, 0.5, 0.3333, 0.625, 0.3333, 0.625, 0.6667, 0.625, 0.6667, 0.625, 0.3333, 0.75, 0.3333, 0.75, 0.6667, 0.75, 0.6667, 0.75, 0.3333, 0.875, 0.3333, 0.875, 0.6667, 0.875, 0.6667, 0.875, 0.3333, 1.0, 0.3333, 1.0, 0.6667, 0.0, 0.3333, 0.0, 0.0, 0.125, 0.0, 0.125, 0.3333, 0.125, 0.3333, 0.125, 0.0, 0.25, 0.0, 0.25, 0.3333, 0.25, 0.3333, 0.25, 0.0, 0.375, 0.0, 0.375, 0.3333, 0.375, 0.3333, 0.375, 0.0, 0.5, 0.0, 0.5, 0.3333, 0.5, 0.3333, 0.5, 0.0, 0.625, 0.0, 0.625, 0.3333, 0.625, 0.3333, 0.625, 0.0, 0.75, 0.0, 0.75, 0.3333, 0.75, 0.3333, 0.75, 0.0, 0.875, 0.0, 0.875, 0.3333, 0.875, 0.3333, 0.875, 0.0, 1.0, 0.0, 1.0, 0.3333, 0.0, 1.0, 0.0, 0.6667, 0.125, 0.6667, 0.125, 1.0, 0.125, 1.0, 0.125, 0.6667, 0.25, 0.6667, 0.25, 1.0, 0.25, 1.0, 0.25, 0.6667, 0.375, 0.6667, 0.375, 1.0, 0.375, 1.0, 0.375, 0.6667, 0.5, 0.6667, 0.5, 1.0, 0.5, 1.0, 0.5, 0.6667, 0.625, 0.6667, 0.625, 1.0, 0.625, 1.0, 0.625, 0.6667, 0.75, 0.6667, 0.75, 1.0, 0.75, 1.0, 0.75, 0.6667, 0.875, 0.6667, 0.875, 1.0, 0.875, 1.0, 0.875, 0.6667, 1.0, 0.6667, 1.0, 1.0, 0.0, 0.6667, 0.0, 0.3333, 0.125, 0.3333, 0.125, 0.6667, 0.125, 0.6667, 0.125, 0.3333, 0.25, 0.3333, 0.25, 0.6667, 0.25, 0.6667, 0.25, 0.3333, 0.375, 0.3333, 0.375, 0.6667, 0.375, 0.6667, 0.375, 0.3333, 0.5, 0.3333, 0.5, 0.6667, 0.5, 0.6667, 0.5, 0.3333, 0.625, 0.3333, 0.625, 0.6667, 0.625, 0.6667, 0.625, 0.3333, 0.75, 0.3333, 0.75, 0.6667, 0.75, 0.6667, 0.75, 0.3333, 0.875, 0.3333, 0.875, 0.6667, 0.875, 0.6667, 0.875, 0.3333, 1.0, 0.3333, 1.0, 0.6667, 0.0, 0.3333, 0.0, 0.0, 0.125, 0.0, 0.125, 0.3333, 0.125, 0.3333, 0.125, 0.0, 0.25, 0.0, 0.25, 0.3333, 0.25, 0.3333, 0.25, 0.0, 0.375, 0.0, 0.375, 0.3333, 0.375, 0.3333, 0.375, 0.0, 0.5, 0.0, 0.5, 0.3333, 0.5, 0.3333, 0.5, 0.0, 0.625, 0.0, 0.625, 0.3333, 0.625, 0.3333, 0.625, 0.0, 0.75, 0.0, 0.75, 0.3333, 0.75, 0.3333, 0.75, 0.0, 0.875, 0.0, 0.875, 0.3333, 0.875, 0.3333, 0.875, 0.0, 1.0, 0.0, 1.0, 0.3333, 0.0, 1.0, 0.0, 0.6667, 0.125, 0.6667, 0.125, 1.0, 0.125, 1.0, 0.125, 0.6667, 0.25, 0.6667, 0.25, 1.0, 0.25, 1.0, 0.25, 0.6667, 0.375, 0.6667, 0.375, 1.0, 0.375, 1.0, 0.375, 0.6667, 0.5, 0.6667, 0.5, 1.0, 0.5, 1.0, 0.5, 0.6667, 0.625, 0.6667, 0.625, 1.0, 0.625, 1.0, 0.625, 0.6667, 0.75, 0.6667, 0.75, 1.0, 0.75, 1.0, 0.75, 0.6667, 0.875, 0.6667, 0.875, 1.0, 0.875, 1.0, 0.875, 0.6667, 1.0, 0.6667, 1.0, 1.0, 0.0, 0.6667, 0.0, 0.3333, 0.125, 0.3333, 0.125, 0.6667, 0.125, 0.6667, 0.125, 0.3333, 0.25, 0.3333, 0.25, 0.6667, 0.25, 0.6667, 0.25, 0.3333, 0.375, 0.3333, 0.375, 0.6667, 0.375, 0.6667, 0.375, 0.3333, 0.5, 0.3333, 0.5, 0.6667, 0.5, 0.6667, 0.5, 0.3333, 0.625, 0.3333, 0.625, 0.6667, 0.625, 0.6667, 0.625, 0.3333, 0.75, 0.3333, 0.75, 0.6667, 0.75, 0.6667, 0.75, 0.3333, 0.875, 0.3333, 0.875, 0.6667, 0.875, 0.6667, 0.875, 0.3333, 1.0, 0.3333, 1.0, 0.6667, 0.0, 0.3333, 0.0, 0.0, 0.125, 0.0, 0.125, 0.3333, 0.125, 0.3333, 0.125, 0.0, 0.25, 0.0, 0.25, 0.3333, 0.25, 0.3333, 0.25, 0.0, 0.375, 0.0, 0.375, 0.3333, 0.375, 0.3333, 0.375, 0.0, 0.5, 0.0, 0.5, 0.3333, 0.5, 0.3333, 0.5, 0.0, 0.625, 0.0, 0.625, 0.3333, 0.625, 0.3333, 0.625, 0.0, 0.75, 0.0, 0.75, 0.3333, 0.75, 0.3333, 0.75, 0.0, 0.875, 0.0, 0.875, 0.3333, 0.875, 0.3333, 0.875, 0.0, 1.0, 0.0, 1.0, 0.3333, 0.0, 1.0, 0.0, 0.6667, 0.125, 0.6667, 0.125, 1.0, 0.125, 1.0, 0.125, 0.6667, 0.25, 0.6667, 0.25, 1.0, 0.25, 1.0, 0.25, 0.6667, 0.375, 0.6667, 0.375, 1.0, 0.375, 1.0, 0.375, 0.6667, 0.5, 0.6667, 0.5, 1.0, 0.5, 1.0, 0.5, 0.6667, 0.625, 0.6667, 0.625, 1.0, 0.625, 1.0, 0.625, 0.6667, 0.75, 0.6667, 0.75, 1.0, 0.75, 1.0, 0.75, 0.6667, 0.875, 0.6667, 0.875, 1.0, 0.875, 1.0, 0.875, 0.6667, 1.0, 0.6667, 1.0, 1.0, 0.0, 0.6667, 0.0, 0.3333, 0.125, 0.3333, 0.125, 0.6667, 0.125, 0.6667, 0.125, 0.3333, 0.25, 0.3333, 0.25, 0.6667, 0.25, 0.6667, 0.25, 0.3333, 0.375, 0.3333, 0.375, 0.6667, 0.375, 0.6667, 0.375, 0.3333, 0.5, 0.3333, 0.5, 0.6667, 0.5, 0.6667, 0.5, 0.3333, 0.625, 0.3333, 0.625, 0.6667, 0.625, 0.6667, 0.625, 0.3333, 0.75, 0.3333, 0.75, 0.6667, 0.75, 0.6667, 0.75, 0.3333, 0.875, 0.3333, 0.875, 0.6667, 0.875, 0.6667, 0.875, 0.3333, 1.0, 0.3333, 1.0, 0.6667, 0.0, 0.3333, 0.0, 0.0, 0.125, 0.0, 0.125, 0.3333, 0.125, 0.3333, 0.125, 0.0, 0.25, 0.0, 0.25, 0.3333, 0.25, 0.3333, 0.25, 0.0, 0.375, 0.0, 0.375, 0.3333, 0.375, 0.3333, 0.375, 0.0, 0.5, 0.0, 0.5, 0.3333, 0.5, 0.3333, 0.5, 0.0, 0.625, 0.0, 0.625, 0.3333, 0.625, 0.3333, 0.625, 0.0, 0.75, 0.0, 0.75, 0.3333, 0.75, 0.3333, 0.75, 0.0, 0.875, 0.0, 0.875, 0.3333, 0.875, 0.3333, 0.875, 0.0, 1.0, 0.0, 1.0, 0.3333, 0.0, 1.0, 0.0, 0.6667, 0.125, 0.6667, 0.125, 1.0, 0.125, 1.0, 0.125, 0.6667, 0.25, 0.6667, 0.25, 1.0, 0.25, 1.0, 0.25, 0.6667, 0.375, 0.6667, 0.375, 1.0, 0.375, 1.0, 0.375, 0.6667, 0.5, 0.6667, 0.5, 1.0, 0.5, 1.0, 0.5, 0.6667, 0.625, 0.6667, 0.625, 1.0, 0.625, 1.0, 0.625, 0.6667, 0.75, 0.6667, 0.75, 1.0, 0.75, 1.0, 0.75, 0.6667, 0.875, 0.6667, 0.875, 1.0, 0.875, 1.0, 0.875, 0.6667, 1.0, 0.6667, 1.0, 1.0, 0.0, 0.6667, 0.0, 0.3333, 0.125, 0.3333, 0.125, 0.6667, 0.125, 0.6667, 0.125, 0.3333, 0.25, 0.3333, 0.25, 0.6667, 0.25, 0.6667, 0.25, 0.3333, 0.375, 0.3333, 0.375, 0.6667, 0.375, 0.6667, 0.375, 0.3333, 0.5, 0.3333, 0.5, 0.6667, 0.5, 0.6667, 0.5, 0.3333, 0.625, 0.3333, 0.625, 0.6667, 0.625, 0.6667, 0.625, 0.3333, 0.75, 0.3333, 0.75, 0.6667, 0.75, 0.6667, 0.75, 0.3333, 0.875, 0.3333, 0.875, 0.6667, 0.875, 0.6667, 0.875, 0.3333, 1.0, 0.3333, 1.0, 0.6667, 0.0, 0.3333, 0.0, 0.0, 0.125, 0.0, 0.125, 0.3333, 0.125, 0.3333, 0.125, 0.0, 0.25, 0.0, 0.25, 0.3333, 0.25, 0.3333, 0.25, 0.0, 0.375, 0.0, 0.375, 0.3333, 0.375, 0.3333, 0.375, 0.0, 0.5, 0.0, 0.5, 0.3333, 0.5, 0.3333, 0.5, 0.0, 0.625, 0.0, 0.625, 0.3333, 0.625, 0.3333, 0.625, 0.0, 0.75, 0.0, 0.75, 0.3333, 0.75, 0.3333, 0.75, 0.0, 0.875, 0.0, 0.875, 0.3333, 0.875, 0.3333, 0.875, 0.0, 1.0, 0.0, 1.0, 0.3333, 0.0, 1.0, 0.0, 0.6667, 0.125, 0.6667, 0.125, 1.0, 0.125, 1.0, 0.125, 0.6667, 0.25, 0.6667, 0.25, 1.0, 0.25, 1.0, 0.25, 0.6667, 0.375, 0.6667, 0.375, 1.0, 0.375, 1.0, 0.375, 0.6667, 0.5, 0.6667, 0.5, 1.0, 0.5, 1.0, 0.5, 0.6667, 0.625, 0.6667, 0.625, 1.0, 0.625, 1.0, 0.625, 0.6667, 0.75, 0.6667, 0.75, 1.0, 0.75, 1.0, 0.75, 0.6667, 0.875, 0.6667, 0.875, 1.0, 0.875, 1.0, 0.875, 0.6667, 1.0, 0.6667, 1.0, 1.0, 0.0, 0.6667, 0.0, 0.3333, 0.125, 0.3333, 0.125, 0.6667, 0.125, 0.6667, 0.125, 0.3333, 0.25, 0.3333, 0.25, 0.6667, 0.25, 0.6667, 0.25, 0.3333, 0.375, 0.3333, 0.375, 0.6667, 0.375, 0.6667, 0.375, 0.3333, 0.5, 0.3333, 0.5, 0.6667, 0.5, 0.6667, 0.5, 0.3333, 0.625, 0.3333, 0.625, 0.6667, 0.625, 0.6667, 0.625, 0.3333, 0.75, 0.3333, 0.75, 0.6667, 0.75, 0.6667, 0.75, 0.3333, 0.875, 0.3333, 0.875, 0.6667, 0.875, 0.6667, 0.875, 0.3333, 1.0, 0.3333, 1.0, 0.6667, 0.0, 0.3333, 0.0, 0.0, 0.125, 0.0, 0.125, 0.3333, 0.125, 0.3333, 0.125, 0.0, 0.25, 0.0, 0.25, 0.3333, 0.25, 0.3333, 0.25, 0.0, 0.375, 0.0, 0.375, 0.3333, 0.375, 0.3333, 0.375, 0.0, 0.5, 0.0, 0.5, 0.3333, 0.5, 0.3333, 0.5, 0.0, 0.625, 0.0, 0.625, 0.3333, 0.625, 0.3333, 0.625, 0.0, 0.75, 0.0, 0.75, 0.3333, 0.75, 0.3333, 0.75, 0.0, 0.875, 0.0, 0.875, 0.3333, 0.875, 0.3333, 0.875, 0.0, 1.0, 0.0, 1.0, 0.3333, 0.0, 1.0, 0.0, 0.6667, 0.125, 0.6667, 0.125, 1.0, 0.125, 1.0, 0.125, 0.6667, 0.25, 0.6667, 0.25, 1.0, 0.25, 1.0, 0.25, 0.6667, 0.375, 0.6667, 0.375, 1.0, 0.375, 1.0, 0.375, 0.6667, 0.5, 0.6667, 0.5, 1.0, 0.5, 1.0, 0.5, 0.6667, 0.625, 0.6667, 0.625, 1.0, 0.625, 1.0, 0.625, 0.6667, 0.75, 0.6667, 0.75, 1.0, 0.75, 1.0, 0.75, 0.6667, 0.875, 0.6667, 0.875, 1.0, 0.875, 1.0, 0.875, 0.6667, 1.0, 0.6667, 1.0, 1.0, 0.0, 0.6667, 0.0, 0.3333, 0.125, 0.3333, 0.125, 0.6667, 0.125, 0.6667, 0.125, 0.3333, 0.25, 0.3333, 0.25, 0.6667, 0.25, 0.6667, 0.25, 0.3333, 0.375, 0.3333, 0.375, 0.6667, 0.375, 0.6667, 0.375, 0.3333, 0.5, 0.3333, 0.5, 0.6667, 0.5, 0.6667, 0.5, 0.3333, 0.625, 0.3333, 0.625, 0.6667, 0.625, 0.6667, 0.625, 0.3333, 0.75, 0.3333, 0.75, 0.6667, 0.75, 0.6667, 0.75, 0.3333, 0.875, 0.3333, 0.875, 0.6667, 0.875, 0.6667, 0.875, 0.3333, 1.0, 0.3333, 1.0, 0.6667, 0.0, 0.3333, 0.0, 0.0, 0.125, 0.0, 0.125, 0.3333, 0.125, 0.3333, 0.125, 0.0, 0.25, 0.0, 0.25, 0.3333, 0.25, 0.3333, 0.25, 0.0, 0.375, 0.0, 0.375, 0.3333, 0.375, 0.3333, 0.375, 0.0, 0.5, 0.0, 0.5, 0.3333, 0.5, 0.3333, 0.5, 0.0, 0.625, 0.0, 0.625, 0.3333, 0.625, 0.3333, 0.625, 0.0, 0.75, 0.0, 0.75, 0.3333, 0.75, 0.3333, 0.75, 0.0, 0.875, 0.0, 0.875, 0.3333, 0.875, 0.3333, 0.875, 0.0, 1.0, 0.0, 1.0, 0.3333, 0.0, 1.0, 0.0, 0.6667, 0.125, 0.6667, 0.125, 1.0, 0.125, 1.0, 0.125, 0.6667, 0.25, 0.6667, 0.25, 1.0, 0.25, 1.0, 0.25, 0.6667, 0.375, 0.6667, 0.375, 1.0, 0.375, 1.0, 0.375, 0.6667, 0.5, 0.6667, 0.5, 1.0, 0.5, 1.0, 0.5, 0.6667, 0.625, 0.6667, 0.625, 1.0, 0.625, 1.0, 0.625, 0.6667, 0.75, 0.6667, 0.75, 1.0, 0.75, 1.0, 0.75, 0.6667, 0.875, 0.6667, 0.875, 1.0, 0.875, 1.0, 0.875, 0.6667, 1.0, 0.6667, 1.0, 1.0, 0.0, 0.6667, 0.0, 0.3333, 0.125, 0.3333, 0.125, 0.6667, 0.125, 0.6667, 0.125, 0.3333, 0.25, 0.3333, 0.25, 0.6667, 0.25, 0.6667, 0.25, 0.3333, 0.375, 0.3333, 0.375, 0.6667, 0.375, 0.6667, 0.375, 0.3333, 0.5, 0.3333, 0.5, 0.6667, 0.5, 0.6667, 0.5, 0.3333, 0.625, 0.3333, 0.625, 0.6667, 0.625, 0.6667, 0.625, 0.3333, 0.75, 0.3333, 0.75, 0.6667, 0.75, 0.6667, 0.75, 0.3333, 0.875, 0.3333, 0.875, 0.6667, 0.875, 0.6667, 0.875, 0.3333, 1.0, 0.3333, 1.0, 0.6667, 0.0, 0.3333, 0.0, 0.0, 0.125, 0.0, 0.125, 0.3333, 0.125, 0.3333, 0.125, 0.0, 0.25, 0.0, 0.25, 0.3333, 0.25, 0.3333, 0.25, 0.0, 0.375, 0.0, 0.375, 0.3333, 0.375, 0.3333, 0.375, 0.0, 0.5, 0.0, 0.5, 0.3333, 0.5, 0.3333, 0.5, 0.0, 0.625, 0.0, 0.625, 0.3333, 0.625, 0.3333, 0.625, 0.0, 0.75, 0.0, 0.75, 0.3333, 0.75, 0.3333, 0.75, 0.0, 0.875, 0.0, 0.875, 0.3333, 0.875, 0.3333, 0.875, 0.0, 1.0, 0.0, 1.0, 0.3333, 0.0, 1.0, 0.0, 0.6667, 0.125, 0.6667, 0.125, 1.0, 0.125, 1.0, 0.125, 0.6667, 0.25, 0.6667, 0.25, 1.0, 0.25, 1.0, 0.25, 0.6667, 0.375, 0.6667, 0.375, 1.0, 0.375, 1.0, 0.375, 0.6667, 0.5, 0.6667, 0.5, 1.0, 0.5, 1.0, 0.5, 0.6667, 0.625, 0.6667, 0.625, 1.0, 0.625, 1.0, 0.625, 0.6667, 0.75, 0.6667, 0.75, 1.0, 0.75, 1.0, 0.75, 0.6667, 0.875, 0.6667, 0.875, 1.0, 0.875, 1.0, 0.875, 0.6667, 1.0, 0.6667, 1.0, 1.0, 0.0, 0.6667, 0.0, 0.3333, 0.125, 0.3333, 0.125, 0.6667, 0.125, 0.6667, 0.125, 0.3333, 0.25, 0.3333, 0.25, 0.6667, 0.25, 0.6667, 0.25, 0.3333, 0.375, 0.3333, 0.375, 0.6667, 0.375, 0.6667, 0.375, 0.3333, 0.5, 0.3333, 0.5, 0.6667, 0.5, 0.6667, 0.5, 0.3333, 0.625, 0.3333, 0.625, 0.6667, 0.625, 0.6667, 0.625, 0.3333, 0.75, 0.3333, 0.75, 0.6667, 0.75, 0.6667, 0.75, 0.3333, 0.875, 0.3333, 0.875, 0.6667, 0.875, 0.6667, 0.875, 0.3333, 1.0, 0.3333, 1.0, 0.6667, 0.0, 0.3333, 0.0, 0.0, 0.125, 0.0, 0.125, 0.3333, 0.125, 0.3333, 0.125, 0.0, 0.25, 0.0, 0.25, 0.3333, 0.25, 0.3333, 0.25, 0.0, 0.375, 0.0, 0.375, 0.3333, 0.375, 0.3333, 0.375, 0.0, 0.5, 0.0, 0.5, 0.3333, 0.5, 0.3333, 0.5, 0.0, 0.625, 0.0, 0.625, 0.3333, 0.625, 0.3333, 0.625, 0.0, 0.75, 0.0, 0.75, 0.3333, 0.75, 0.3333, 0.75, 0.0, 0.875, 0.0, 0.875, 0.3333, 0.875, 0.3333, 0.875, 0.0, 1.0, 0.0, 1.0, 0.3333, 0.0, 1.0, 0.0, 0.6667, 0.125, 0.6667, 0.125, 1.0, 0.125, 1.0, 0.125, 0.6667, 0.25, 0.6667, 0.25, 1.0, 0.25, 1.0, 0.25, 0.6667, 0.375, 0.6667, 0.375, 1.0, 0.375, 1.0, 0.375, 0.6667, 0.5, 0.6667, 0.5, 1.0, 0.5, 1.0, 0.5, 0.6667, 0.625, 0.6667, 0.625, 1.0, 0.625, 1.0, 0.625, 0.6667, 0.75, 0.6667, 0.75, 1.0, 0.75, 1.0, 0.75, 0.6667, 0.875, 0.6667, 0.875, 1.0, 0.875, 1.0, 0.875, 0.6667, 1.0, 0.6667, 1.0, 1.0, 0.0, 0.6667, 0.0, 0.3333, 0.125, 0.3333, 0.125, 0.6667, 0.125, 0.6667, 0.125, 0.3333, 0.25, 0.3333, 0.25, 0.6667, 0.25, 0.6667, 0.25, 0.3333, 0.375, 0.3333, 0.375, 0.6667, 0.375, 0.6667, 0.375, 0.3333, 0.5, 0.3333, 0.5, 0.6667, 0.5, 0.6667, 0.5, 0.3333, 0.625, 0.3333, 0.625, 0.6667, 0.625, 0.6667, 0.625, 0.3333, 0.75, 0.3333, 0.75, 0.6667, 0.75, 0.6667, 0.75, 0.3333, 0.875, 0.3333, 0.875, 0.6667, 0.875, 0.6667, 0.875, 0.3333, 1.0, 0.3333, 1.0, 0.6667, 0.0, 0.3333, 0.0, 0.0, 0.125, 0.0, 0.125, 0.3333, 0.125, 0.3333, 0.125, 0.0, 0.25, 0.0, 0.25, 0.3333, 0.25, 0.3333, 0.25, 0.0, 0.375, 0.0, 0.375, 0.3333, 0.375, 0.3333, 0.375, 0.0, 0.5, 0.0, 0.5, 0.3333, 0.5, 0.3333, 0.5, 0.0, 0.625, 0.0, 0.625, 0.3333, 0.625, 0.3333, 0.625, 0.0, 0.75, 0.0, 0.75, 0.3333, 0.75, 0.3333, 0.75, 0.0, 0.875, 0.0, 0.875, 0.3333, 0.875, 0.3333, 0.875, 0.0, 1.0, 0.0, 1.0, 0.3333])
me_plant_pmat2.materials.append(mat_pmat2)
me_plant_pmat2.use_remesh_preserve_volume = False
me_plant_pmat2.use_remesh_preserve_attributes = False
me_plant_pmat2.use_mirror_vertex_groups = False
me_plant_pmat2.update()

# ---- objects
ob_plant_pmat3 = bpy.data.objects.new('plant_pmat3', me_plant_pmat3)
ob_plant_pmat1 = bpy.data.objects.new('plant_pmat1', me_plant_pmat1)
ob_plant_pmat2 = bpy.data.objects.new('plant_pmat2', me_plant_pmat2)
ob_lamp = bpy.data.objects.new('Lamp', light_spot)
ob_camera = bpy.data.objects.new('Camera', cam_camera)

# ---- transforms, parenting, visibility, modifiers, constraints
ob_plant_pmat3.location = (0.0, 0.0, 0.0)
ob_plant_pmat3.scale = (0.1378, 0.1378, 0.1378)
ob_plant_pmat3.lock_rotations_4d = False
ob_plant_pmat3.empty_display_type = 'ARROWS'
ob_plant_pmat3.color = (0.0, 0.0, 0.0, 1.0)
ob_plant_pmat3.lineart.crease_threshold = 0.0
ob_plant_pmat1.location = (0.0, 0.0, 0.0)
ob_plant_pmat1.scale = (0.1, 0.1, 0.1)
ob_plant_pmat1.lock_rotations_4d = False
ob_plant_pmat1.empty_display_type = 'ARROWS'
ob_plant_pmat1.color = (0.0, 0.0, 0.0, 1.0)
ob_plant_pmat1.lineart.crease_threshold = 0.0
ob_plant_pmat2.location = (0.0, 0.0, 0.0)
ob_plant_pmat2.scale = (0.1, 0.1, 0.1)
ob_plant_pmat2.lock_rotations_4d = False
ob_plant_pmat2.empty_display_type = 'ARROWS'
ob_plant_pmat2.color = (0.0, 0.0, 0.0, 1.0)
ob_plant_pmat2.lineart.crease_threshold = 0.0
ob_lamp.location = (4.076, 1.005, 5.904)
ob_lamp.rotation_euler = (0.6503, 0.05522, 1.866)
ob_lamp.lock_rotations_4d = False
ob_lamp.empty_display_type = 'ARROWS'
ob_lamp.color = (0.0, 0.0, 0.0, 0.0)
ob_lamp.lineart.crease_threshold = 0.0
ob_camera.location = (7.481, -6.508, 5.344)
ob_camera.rotation_euler = (1.109, 0.01082, 0.8149)
ob_camera.lock_rotations_4d = False
ob_camera.empty_display_type = 'ARROWS'
ob_camera.color = (0.0, 0.0, 0.0, 0.0)
ob_camera.display_type = 'WIRE'
ob_camera.lineart.crease_threshold = 0.0

# ---- collection membership
col_collection_1.objects.link(ob_plant_pmat3)
col_collection_1.objects.link(ob_plant_pmat1)
col_collection_1.objects.link(ob_plant_pmat2)
col_collection_1.objects.link(ob_lamp)
col_collection_1.objects.link(ob_camera)

# ---- scene / render settings (as saved in the file)
scene.camera = ob_camera
scene.frame_start = 1; scene.frame_end = 250; scene.frame_set(1)
scene.render.engine = 'BLENDER_EEVEE_NEXT'
scene.render.image_settings.file_format = 'JPEG'
scene.render.image_settings.color_mode = 'RGB'
scene.render.image_settings.compression = 90
scene.render.resolution_x = 800
scene.render.resolution_y = 600
scene.render.pixel_aspect_x = 100.0
scene.render.pixel_aspect_y = 100.0
scene.render.fps = 25
scene.render.dither_intensity = 0.0
scene.render.use_compositing = False
scene.render.use_sequencer = False
scene.render.bake_margin = 2
scene.render.bake_bias = 0.0
scene.render.use_stamp_time = False
scene.render.use_stamp_date = False
scene.render.use_stamp_frame = False
scene.render.use_stamp_camera = False
scene.render.use_stamp_scene = False
scene.render.use_stamp_filename = False
scene.render.use_stamp_render_time = False
scene.render.stamp_font_size = 0
scene.cycles.use_denoising = False
scene.cycles.samples = 10
scene.cycles.sampling_pattern = 'TABULATED_SOBOL'
scene.cycles.light_sampling_threshold = 0.0
scene.cycles.use_adaptive_sampling = False
scene.cycles.use_light_tree = False
scene.cycles.blur_glossy = 0.0
scene.cycles.volume_bounces = 1
scene.cycles.pixel_filter_type = 'GAUSSIAN'
scene.cycles.sample_clamp_indirect = 0.0
scene.view_settings.view_transform = 'Raw'
bpy.context.view_layer.update()
